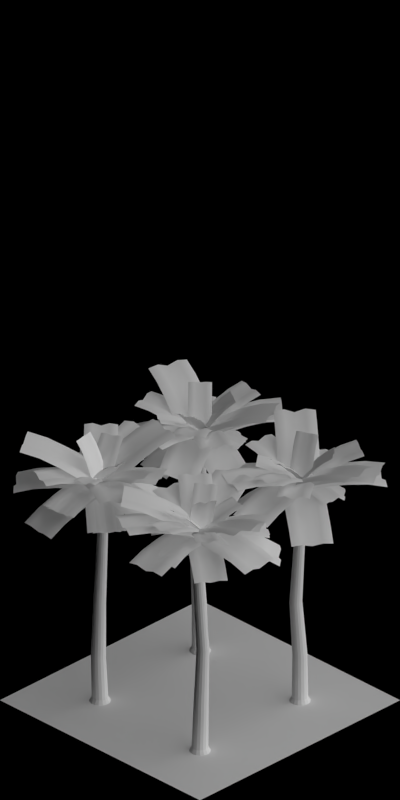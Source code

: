 # Source: fruit_plantation.blend  (saved by Blender 2.63.0; exported with 4.5.12 LTS)
import bpy
from mathutils import Matrix  # noqa: F401  (used for matrix-valued properties, if any)

bpy.ops.wm.read_factory_settings(use_empty=True)
scene = bpy.context.scene
scene.name = 'Scene'

# ---- collections
col_collection_1 = bpy.data.collections.new('Collection 1'); scene.collection.children.link(col_collection_1)

# ---- materials (node trees are filled in below, after node groups)
mat_grass_tropic = bpy.data.materials.new('Grass_Tropic')
mat_mud_normal = bpy.data.materials.new('Mud_Normal')
mat_wood_barkgray = bpy.data.materials.new('Wood_BarkGray')
mat_palmleaves_greendark = bpy.data.materials.new('PalmLeaves_GreenDark')
mat_tree_fruit = bpy.data.materials.new('Tree_Fruit')
mat_special_shadowonly = bpy.data.materials.new('Special_ShadowOnly')

# ---- material node trees

# ---- world
world_world = bpy.data.worlds.new('World'); scene.world = world_world
world_world.color = (0.0, 0.0, 0.0)
world_world.use_sun_shadow = False
world_world.sun_shadow_jitter_overblur = 0.0
world_world.cycles.sampling_method = 'MANUAL'
world_world.cycles.sample_map_resolution = 256
world_world.light_settings.ao_factor = 0.5

# ---- cameras
cam_camera = bpy.data.cameras.new('Camera')
cam_camera.type = 'ORTHO'
cam_camera.clip_start = 0.001
cam_camera.clip_end = 100.0
cam_camera.lens = 35.0
cam_camera.sensor_width = 32.0
cam_camera.sensor_height = 18.0
cam_camera.ortho_scale = 5.656
cam_camera.dof.focus_distance = 0.0
cam_camera.dof.aperture_fstop = 128.0

# ---- lights
light_lamp_004 = bpy.data.lights.new('Lamp.004', 'SUN')
light_lamp_004.transmission_factor = 0.0
light_lamp_004.cutoff_distance = 30.0
light_lamp_004.angle = 1.571
light_lamp_004.energy = 1.0
light_lamp_004.shadow_buffer_clip_start = 1.001
light_lamp_004.shadow_soft_size = 1.0
light_lamp_004.shadow_cascade_max_distance = 1000.0
light_lamp_004.cycles.use_multiple_importance_sampling = False
light_lamp_003 = bpy.data.lights.new('Lamp.003', 'SUN')
light_lamp_003.transmission_factor = 0.0
light_lamp_003.cutoff_distance = 30.0
light_lamp_003.use_shadow = False
light_lamp_003.angle = 1.571
light_lamp_003.energy = 1.0
light_lamp_003.shadow_buffer_clip_start = 1.001
light_lamp_003.shadow_soft_size = 1.0
light_lamp_003.shadow_cascade_max_distance = 1000.0
light_lamp_003.cycles.use_multiple_importance_sampling = False

# ---- meshes
me_plane_000 = bpy.data.meshes.new('Plane.000')
me_plane_000.from_pydata([(1.0, -1.0, 0.0), (-1.0, -1.0, 0.0), (1.0, 1.0, 0.0), (-1.0, 1.0, 0.0), (-0.2, -1.0, 0.0), (-0.2, 1.0, 0.0), (0.2, 1.0, 0.0), (0.2, -1.0, 0.0), (-1.0, 0.0, 0.0), (1.0, 0.0, 0.0), (-0.2, 0.0, 0.0), (0.2, 0.0, 0.0), (-1.0, -0.5, 0.0), (-0.1656, -0.5, 0.0), (0.2344, -0.5, 0.0), (1.0, -0.5, 0.0), (0.1794, 0.5, 0.0), (-0.2206, 0.5, 0.0), (-1.0, 0.5, 0.0), (1.0, 0.5, 0.0), (0.0, 1.0, 0.02), (0.0, -1.0, 0.02), (1.49e-08, 0.0, 0.02), (-0.02064, 0.5, 0.02), (0.0344, -0.5, 0.02), (-0.0656, -0.5, 0.015), (-0.1206, 0.5, 0.015), (-0.1, 0.0, 0.015), (-0.1, -1.0, 0.015), (-0.1, 1.0, 0.015), (0.1, 0.0, 0.015), (0.07936, 0.5, 0.015), (0.1344, -0.5, 0.015), (0.1, 1.0, 0.015), (0.1, -1.0, 0.015)], [], [(13, 12, 1, 4), (25, 13, 4, 28), (15, 14, 7, 0), (17, 18, 8, 10), (26, 17, 10, 27), (19, 16, 11, 9), (2, 6, 16, 19), (29, 5, 17, 26), (5, 3, 18, 17), (10, 8, 12, 13), (27, 10, 13, 25), (9, 11, 14, 15), (32, 24, 21, 34), (31, 23, 22, 30), (33, 20, 23, 31), (30, 22, 24, 32), (20, 29, 26, 23), (23, 26, 27, 22), (24, 25, 28, 21), (22, 27, 25, 24), (14, 32, 34, 7), (16, 31, 30, 11), (6, 33, 31, 16), (11, 30, 32, 14)])
me_plane_000.polygons.foreach_set('use_smooth', [0, 1, 0, 0, 1, 0, 0, 1, 0, 0, 1, 0, 1, 1, 1, 1, 1, 1, 1, 1, 1, 1, 1, 1])
me_plane_000.polygons.foreach_set('material_index', [0, 1, 0, 0, 1, 0, 0, 1, 0, 0, 1, 0, 1, 1, 1, 1, 1, 1, 1, 1, 1, 1, 1, 1])
me_plane_000.materials.append(mat_grass_tropic)
me_plane_000.materials.append(mat_mud_normal)
me_plane_000.use_remesh_preserve_volume = False
me_plane_000.use_remesh_preserve_attributes = False
me_plane_000.use_mirror_vertex_groups = False
me_plane_000.update()
me_cylinder = bpy.data.meshes.new('Cylinder')
me_cylinder.from_pydata([(0.0, 0.077, 0.0), (0.0, 0.03, 1.8), (0.02947, 0.07114, 0.0), (0.01148, 0.02772, 1.8), (0.05445, 0.05445, 0.0), (0.02121, 0.02121, 1.8), (0.07114, 0.02947, 0.0), (0.02772, 0.01148, 1.8), (0.077, -3.366e-09, 0.0), (0.03, -1.311e-09, 1.8), (0.07114, -0.02947, 0.0), (0.02772, -0.01148, 1.8), (0.05445, -0.05445, 0.0), (0.02121, -0.02121, 1.8), (0.02947, -0.07114, 0.0), (0.01148, -0.02772, 1.8), (1.163e-08, -0.077, 0.0), (4.53e-09, -0.03, 1.8), (-0.02947, -0.07114, 0.0), (-0.01148, -0.02772, 1.8), (-0.05445, -0.05445, 0.0), (-0.02121, -0.02121, 1.8), (-0.07114, -0.02947, 0.0), (-0.02772, -0.01148, 1.8), (-0.077, 9.182e-10, 0.0), (-0.03, 3.577e-10, 1.8), (-0.07114, 0.02947, 0.0), (-0.02772, 0.01148, 1.8), (-0.05445, 0.05445, 0.0), (-0.02121, 0.02121, 1.8), (-0.02947, 0.07114, 0.0), (-0.01148, 0.02772, 1.8), (-0.03, 0.0465, 0.81), (-0.01221, 0.04296, 0.81), (0.00288, 0.03288, 0.81), (0.01296, 0.01779, 0.81), (0.0165, -2.033e-09, 0.81), (0.01296, -0.01779, 0.81), (0.00288, -0.03288, 0.81), (-0.01221, -0.04296, 0.81), (-0.03, -0.0465, 0.81), (-0.04779, -0.04296, 0.81), (-0.06288, -0.03288, 0.81), (-0.07296, -0.01779, 0.81), (-0.0765, 5.545e-10, 0.81), (-0.07296, 0.01779, 0.81), (-0.06288, 0.03288, 0.81), (-0.04779, 0.04296, 0.81), (-0.04881, 0.03212, 0.3579), (-0.03706, 0.0497, 0.3579), (-0.01947, 0.06145, 0.3579), (0.001269, 0.06558, 0.3579), (-0.03618, -0.03512, 1.422), (-0.02789, -0.04753, 1.422), (-0.01548, -0.05582, 1.422), (-0.000844, -0.05873, 1.422), (-0.01947, -0.0387, 0.3579), (-0.03706, -0.02695, 0.3579), (-0.04881, -0.009364, 0.3579), (-0.05293, 0.01138, 0.3579), (0.01379, -0.05582, 1.422), (0.0262, -0.04753, 1.422), (0.03449, -0.03512, 1.422), (0.03741, -0.02048, 1.422), (-0.01548, 0.01486, 1.422), (-0.02789, 0.006567, 1.422), (-0.03618, -0.005842, 1.422), (-0.03909, -0.02048, 1.422), (0.0596, -2.685e-09, 0.03149), (0.05507, 0.02276, 0.03149), (0.04218, 0.04206, 0.03149), (0.02288, 0.05496, 0.03149), (0.05134, -0.009364, 0.3579), (0.0396, -0.02695, 0.3579), (0.02201, -0.0387, 0.3579), (0.001269, -0.04282, 0.3579), (0.03449, -0.005842, 1.422), (0.0262, 0.006567, 1.422), (0.01379, 0.01486, 1.422), (-0.000844, 0.01777, 1.422), (0.02201, 0.06145, 0.3579), (0.0396, 0.0497, 0.3579), (0.05134, 0.03212, 0.3579), (0.05547, 0.01138, 0.3579), (0.0001126, -0.05949, 0.03149), (0.02288, -0.05496, 0.03149), (0.04218, -0.04206, 0.03149), (0.05507, -0.02276, 0.03149), (-0.02265, -0.05496, 0.03149), (-0.04195, -0.04206, 0.03149), (-0.05484, -0.02276, 0.03149), (-0.05937, 6.25e-10, 0.03149), (0.0001126, 0.05949, 0.03149), (-0.02265, 0.05496, 0.03149), (-0.04195, 0.04206, 0.03149), (-0.05484, 0.02276, 0.03149)], [], [(79, 1, 3, 78), (78, 3, 5, 77), (77, 5, 7, 76), (76, 7, 9, 63), (63, 9, 11, 62), (62, 11, 13, 61), (61, 13, 15, 60), (60, 15, 17, 55), (55, 17, 19, 54), (54, 19, 21, 53), (53, 21, 23, 52), (52, 23, 25, 67), (67, 25, 27, 66), (66, 27, 29, 65), (3, 1, 31, 29, 27, 25, 23, 21, 19, 17, 15, 13, 11, 9, 7, 5), (64, 31, 1, 79), (65, 29, 31, 64), (0, 2, 4, 6, 8, 10, 12, 14, 16, 18, 20, 22, 24, 26, 28, 30), (51, 32, 33, 80), (80, 33, 34, 81), (81, 34, 35, 82), (82, 35, 36, 83), (83, 36, 37, 72), (72, 37, 38, 73), (73, 38, 39, 74), (74, 39, 40, 75), (75, 40, 41, 56), (56, 41, 42, 57), (57, 42, 43, 58), (58, 43, 44, 59), (59, 44, 45, 48), (48, 45, 46, 49), (50, 47, 32, 51), (49, 46, 47, 50), (43, 52, 67, 44), (69, 82, 83, 68), (36, 63, 62, 37), (34, 77, 76, 35), (71, 80, 81, 70), (38, 61, 60, 39), (88, 56, 57, 89), (93, 50, 51, 92), (45, 66, 65, 46), (33, 78, 77, 34), (90, 58, 59, 91), (46, 65, 64, 47), (40, 55, 54, 41), (18, 88, 89, 20), (42, 53, 52, 43), (35, 76, 63, 36), (68, 83, 72, 87), (37, 62, 61, 38), (94, 49, 50, 93), (8, 68, 87, 10), (44, 67, 66, 45), (32, 79, 78, 33), (47, 64, 79, 32), (39, 60, 55, 40), (41, 54, 53, 42), (6, 69, 68, 8), (26, 95, 94, 28), (95, 48, 49, 94), (91, 59, 48, 95), (92, 51, 80, 71), (85, 74, 75, 84), (20, 89, 90, 22), (87, 72, 73, 86), (70, 81, 82, 69), (84, 75, 56, 88), (10, 87, 86, 12), (86, 73, 74, 85), (89, 57, 58, 90), (4, 70, 69, 6), (0, 92, 71, 2), (22, 90, 91, 24), (16, 84, 88, 18), (12, 86, 85, 14), (2, 71, 70, 4), (24, 91, 95, 26), (28, 94, 93, 30), (30, 93, 92, 0), (14, 85, 84, 16)])
me_cylinder.materials.append(mat_wood_barkgray)
me_cylinder.use_remesh_preserve_volume = False
me_cylinder.use_remesh_preserve_attributes = False
me_cylinder.use_mirror_vertex_groups = False
me_cylinder.update()
me_cube = bpy.data.meshes.new('Cube')
me_cube.from_pydata([(-0.1307, 1.494, 18.0), (5.846, 2.017, 17.4), (6.108, -0.9714, 17.4), (0.1307, -1.494, 18.0), (5.926, 0.5185, 17.26), (4.815e-08, -5.343e-07, 17.85), (5.963, 1.275, 17.54), (-0.06537, 0.7471, 18.15), (6.094, -0.2197, 17.54), (0.06537, -0.7471, 18.15), (2.858, 1.756, 18.0), (3.119, -1.233, 18.0), (2.989, 0.2615, 17.85), (2.923, 1.009, 18.15), (3.054, -0.4857, 18.15), (4.662, -0.345, 17.95), (4.531, 1.149, 17.95), (4.545, 0.3976, 17.66), (4.701, -1.094, 17.81), (4.44, 1.894, 17.81), (1.555, -1.37, 18.05), (1.418, 0.124, 17.9), (1.365, 0.8723, 18.2), (1.496, -0.622, 18.2), (1.293, 1.619, 18.05), (0.3106, -1.159, 18.0), (-4.048, -2.327, 16.29), (-4.669, -0.008737, 16.29), (-0.3106, 1.159, 18.0), (-4.292, -1.15, 16.2), (0.03, 0.008039, 17.88), (-4.27, -1.765, 16.39), (0.1253, -0.5876, 18.12), (-4.58, -0.6061, 16.39), (-0.1853, 0.5715, 18.12), (-1.929, -1.759, 17.38), (-2.55, 0.5591, 17.38), (-2.209, -0.592, 17.26), (-2.114, -1.188, 17.49), (-2.425, -0.02848, 17.49), (-3.589, -0.3406, 17.01), (-3.279, -1.5, 17.01), (-3.338, -0.8943, 16.79), (-3.696, 0.2519, 16.9), (-3.075, -2.066, 16.9), (-1.388, 0.8704, 17.74), (-1.043, -0.2794, 17.63), (-0.9572, -0.8776, 17.86), (-1.268, 0.2815, 17.86), (-0.767, -1.448, 17.74), (-0.6, -1.039, 18.0), (-4.757, 1.361, 17.52), (-3.557, 3.439, 17.52), (0.6, 1.039, 18.0), (-4.121, 2.379, 17.41), (2.136e-07, 3.722e-07, 17.88), (-4.492, 1.901, 17.63), (-0.3, -0.5196, 18.12), (-3.892, 2.94, 17.63), (0.3, 0.5196, 18.12), (-2.678, 0.1608, 18.0), (-1.478, 2.239, 18.0), (-2.078, 1.2, 17.88), (-2.378, 0.6804, 18.12), (-1.778, 1.72, 18.12), (-2.897, 2.365, 17.96), (-3.497, 1.326, 17.96), (-3.161, 1.825, 17.73), (-2.579, 2.874, 17.84), (-3.779, 0.796, 17.84), (-0.3904, 1.611, 18.04), (-0.9858, 0.5692, 17.92), (-1.295, 0.05482, 18.16), (-0.695, 1.094, 18.16), (-1.59, -0.4674, 18.04), (-0.7275, 0.42, 18.0), (0.004998, 1.689, 21.04), (1.46, 0.8487, 21.04), (0.7275, -0.42, 18.0), (0.7646, 1.324, 20.99), (0.03947, 0.06836, 17.97), (0.3366, 1.423, 21.1), (-0.4032, 0.1416, 18.03), (1.064, 1.003, 21.1), (0.3243, -0.2784, 18.03), (-0.4402, 0.9176, 19.58), (1.015, 0.07761, 19.58), (0.3268, 0.566, 19.55), (-0.1159, 0.6393, 19.61), (0.6116, 0.2193, 19.61), (0.8184, 0.5775, 20.42), (0.09095, 0.9975, 20.42), (0.5263, 0.9116, 20.34), (1.218, 0.4296, 20.38), (-0.237, 1.27, 20.38), (0.8505, -0.207, 18.76), (0.1618, 0.2802, 18.73), (-0.2795, 0.3558, 18.79), (0.4479, -0.06418, 18.79), (-0.6045, 0.633, 18.76), (0.2174, 0.8114, 18.0), (2.552, 0.1858, 20.36), (2.117, -1.437, 20.36), (-0.2174, -0.8114, 18.0), (2.375, -0.6365, 20.29), (0.06216, -0.01665, 17.95), (2.403, -0.209, 20.43), (0.04655, 0.4223, 18.05), (2.186, -1.02, 20.43), (-0.1709, -0.389, 18.05), (1.26, 0.5319, 19.29), (0.8257, -1.091, 19.29), (1.105, -0.2961, 19.23), (1.09, 0.1428, 19.34), (0.8722, -0.6685, 19.34), (1.516, -0.8409, 19.96), (1.733, -0.02957, 19.96), (1.727, -0.4628, 19.83), (1.458, -1.26, 19.9), (1.893, 0.3624, 19.9), (0.2577, -0.9387, 18.63), (0.5349, -0.1433, 18.58), (0.524, 0.2944, 18.69), (0.3066, -0.517, 18.69), (0.6925, 0.6841, 18.63), (0.4818, -0.6881, 18.0), (-1.498, -2.075, 20.36), (-2.462, -0.6983, 20.36), (-0.4818, 0.6881, 18.0), (-2.014, -1.411, 20.29), (-0.05271, -0.03691, 17.95), (-1.705, -1.706, 20.43), (0.2936, -0.3071, 18.05), (-2.187, -1.018, 20.43), (-0.1882, 0.381, 18.05), (-0.4028, -1.307, 19.29), (-1.366, 0.06869, 19.29), (-0.9373, -0.6563, 19.23), (-0.591, -0.9265, 19.34), (-1.073, -0.2384, 19.34), (-1.618, -0.6205, 19.96), (-1.137, -1.309, 19.96), (-1.465, -1.026, 19.83), (-1.903, -0.307, 19.9), (-0.9393, -1.683, 19.9), (-0.8847, 0.4059, 18.63), (-0.4537, -0.3177, 18.58), (-0.1113, -0.5907, 18.69), (-0.5931, 0.09742, 18.69), (0.07887, -0.9702, 18.63), (-0.8272, 0.1459, 18.0), (-0.2438, 3.455, 17.66), (1.411, 3.163, 17.66), (0.8272, -0.1459, 18.0), (0.5785, 3.281, 17.59), (2.96e-07, -5.139e-08, 17.92), (0.1748, 3.41, 17.74), (-0.4136, 0.07293, 18.08), (1.002, 3.264, 17.74), (0.4136, -0.07293, 18.08), (-0.5355, 1.8, 18.0), (1.119, 1.509, 18.0), (0.2917, 1.654, 17.92), (-0.1219, 1.727, 18.08), (0.7053, 1.582, 18.08), (0.8623, 2.472, 17.97), (0.03504, 2.617, 17.97), (0.4437, 2.516, 17.81), (1.273, 2.384, 17.89), (-0.3811, 2.676, 17.89), (0.9662, 0.6425, 18.03), (0.1384, 0.7847, 17.95), (-0.274, 0.8649, 18.11), (0.5533, 0.7191, 18.11), (-0.6882, 0.9342, 18.03), (0.1459, -0.8272, 18.0), (-3.077, -1.395, 18.83), (-3.368, 0.259, 18.83), (-0.1459, 0.8272, 18.0), (-3.223, -0.5682, 18.75), (-0.02829, -0.004989, 17.92), (-3.15, -0.9818, 18.92), (0.1012, -0.4086, 18.08), (-3.296, -0.1546, 18.92), (-0.04464, 0.4186, 18.08), (-1.409, -1.101, 18.57), (-1.701, 0.5531, 18.57), (-1.583, -0.2791, 18.5), (-1.453, -0.6828, 18.65), (-1.599, 0.1445, 18.65), (-2.473, -0.009602, 18.86), (-2.327, -0.8368, 18.86), (-2.428, -0.4282, 18.7), (-2.56, 0.4015, 18.78), (-2.268, -1.253, 18.78), (-0.8767, 0.6984, 18.3), (-0.7557, -0.1333, 18.22), (-0.6331, -0.5381, 18.38), (-0.7789, 0.2891, 18.38), (-0.585, -0.9561, 18.3), (-0.6881, -0.4818, 18.0), (-2.5, 2.106, 16.81), (-1.124, 3.069, 16.81), (0.6881, 0.4818, 18.0), (-1.784, 2.548, 16.74), (0.01247, -0.01781, 17.92), (-2.183, 2.386, 16.87), (-0.3565, -0.2231, 18.08), (-1.495, 2.868, 16.87), (0.3316, 0.2587, 18.08), (-1.619, 0.8475, 17.57), (-0.2427, 1.811, 17.57), (-0.9183, 1.311, 17.48), (-1.287, 1.106, 17.65), (-0.5992, 1.588, 17.65), (-1.083, 2.279, 17.3), (-1.771, 1.798, 17.3), (-1.387, 1.981, 17.15), (-0.7193, 2.492, 17.23), (-2.095, 1.528, 17.23), (0.2402, 1.121, 17.82), (-0.4334, 0.619, 17.74), (-0.8065, 0.4195, 17.9), (-0.1184, 0.9013, 17.9), (-1.136, 0.1579, 17.82), (0.7275, 0.42, 18.0), (2.266, -2.245, 19.39), (0.8115, -3.085, 19.39), (-0.7275, -0.42, 18.0), (1.546, -2.678, 19.31), (0.021, -0.03637, 17.93), (1.895, -2.443, 19.47), (0.3427, 0.2464, 18.07), (1.168, -2.863, 19.47), (-0.3847, -0.1736, 18.07), (1.455, -0.84, 18.84), (2.079e-06, -1.68, 18.84), (0.7485, -1.296, 18.77), (1.07, -1.014, 18.91), (0.3427, -1.434, 18.91), (0.7619, -2.16, 19.27), (1.489, -1.74, 19.27), (1.154, -1.999, 19.11), (0.4123, -2.394, 19.19), (1.867, -1.554, 19.19), (-0.3882, -1.008, 18.43), (0.3586, -0.6212, 18.35), (0.6836, -0.344, 18.5), (-0.04388, -0.764, 18.5), (1.067, -0.1676, 18.43), (-0.2174, -0.8114, 18.0), (-3.19, -0.01477, 19.39), (-2.756, 1.608, 19.39), (0.2174, 0.8114, 18.0), (-2.987, 0.8004, 19.31), (-0.04057, 0.01087, 17.93), (-3.068, 0.3871, 19.47), (-0.06813, -0.4166, 18.07), (-2.85, 1.199, 19.47), (0.1493, 0.3948, 18.07), (-1.623, -0.4348, 18.84), (-1.188, 1.188, 18.84), (-1.446, 0.3874, 18.77), (-1.473, -0.04, 18.91), (-1.256, 0.7714, 18.91), (-2.066, 0.9883, 19.27), (-2.283, 0.177, 19.27), (-2.229, 0.5973, 19.11), (-1.984, 1.401, 19.19), (-2.419, -0.2214, 19.19), (-0.438, 0.987, 18.43), (-0.6928, 0.1856, 18.35), (-0.7266, -0.2401, 18.5), (-0.5092, 0.5713, 18.5), (-0.8728, -0.6358, 18.43), (0.1459, 0.8272, 18.0), (3.256, 0.2788, 16.81), (2.965, -1.376, 16.81), (-0.1459, -0.8272, 18.0), (3.063, -0.5401, 16.74), (-0.02141, 0.003775, 17.92), (3.231, -0.1432, 16.87), (0.09434, 0.4098, 18.08), (3.085, -0.9705, 16.87), (-0.05152, -0.4174, 18.08), (1.744, 0.5455, 17.57), (1.452, -1.109, 17.57), (1.577, -0.278, 17.48), (1.692, 0.1281, 17.65), (1.547, -0.6992, 17.65), (2.378, -0.8458, 17.3), (2.524, -0.01852, 17.3), (2.382, -0.42, 17.15), (2.27, -1.253, 17.23), (2.562, 0.4012, 17.23), (0.6232, -0.9628, 17.82), (0.7442, -0.1312, 17.74), (0.8669, 0.2736, 17.9), (0.721, -0.5536, 17.9), (0.9149, 0.6916, 17.82), (-0.6881, 0.4818, 18.0), (1.189, 3.162, 18.83), (2.565, 2.199, 18.83), (0.6881, -0.4818, 18.0), (1.877, 2.68, 18.75), (0.01648, 0.02353, 17.92), (1.533, 2.921, 18.92), (-0.3605, 0.2174, 18.08), (2.221, 2.44, 18.92), (0.3276, -0.2644, 18.08), (0.2174, 1.775, 18.57), (1.594, 0.8114, 18.57), (0.922, 1.317, 18.5), (0.545, 1.511, 18.65), (1.233, 1.029, 18.65), (1.742, 1.756, 18.86), (1.054, 2.237, 18.86), (1.414, 2.02, 18.7), (2.094, 1.526, 18.78), (0.7181, 2.49, 18.78), (1.114, 0.1261, 18.3), (0.4401, 0.6286, 18.22), (0.06714, 0.8281, 18.38), (0.7552, 0.3463, 18.38), (-0.2624, 1.09, 18.3), (0.6881, 0.4818, 18.0), (2.615, -2.271, 17.66), (1.239, -3.234, 17.66), (-0.6881, -0.4818, 18.0), (1.911, -2.729, 17.59), (-2.456e-07, -1.729e-07, 17.92), (2.288, -2.535, 17.74), (0.344, 0.2409, 18.08), (1.6, -3.017, 17.74), (-0.344, -0.2409, 18.08), (1.652, -0.8944, 18.0), (0.2755, -1.858, 18.0), (0.9636, -1.376, 17.92), (1.308, -1.135, 18.08), (0.6196, -1.617, 18.08), (1.138, -2.357, 17.97), (1.826, -1.876, 17.97), (1.465, -2.093, 17.81), (0.7856, -2.586, 17.89), (2.162, -1.623, 17.89), (-0.2289, -1.138, 18.03), (0.4571, -0.6527, 17.95), (0.8053, -0.4179, 18.11), (0.1172, -0.8997, 18.11), (1.147, -0.174, 18.03), (-0.2084, 1.182, 18.0), (4.519, 2.015, 17.52), (4.935, -0.3483, 17.52), (0.2084, -1.182, 18.0), (4.687, 0.8264, 17.41), (7.562e-08, -4.224e-07, 17.88), (4.663, 1.432, 17.63), (-0.1042, 0.5909, 18.12), (4.872, 0.2498, 17.63), (0.1042, -0.5909, 18.12), (2.155, 1.599, 18.0), (2.572, -0.765, 18.0), (2.364, 0.4168, 17.88), (2.259, 1.008, 18.12), (2.468, -0.1741, 18.12), (3.739, 0.05005, 17.96), (3.531, 1.232, 17.96), (3.595, 0.6338, 17.73), (3.823, -0.5444, 17.84), (3.406, 1.819, 17.84), (1.335, -0.9832, 18.04), (1.121, 0.1977, 17.92), (1.027, 0.7904, 18.16), (1.236, -0.3914, 18.16), (0.9179, 1.38, 18.04), (-1.039, -0.6, 18.0), (-3.377, 3.448, 19.19), (-1.298, 4.648, 19.19), (1.039, 0.6, 18.0), (-2.337, 4.048, 19.07), (-0.02052, 0.03554, 17.89), (-2.857, 3.748, 19.31), (-0.4991, -0.3355, 18.11), (-1.818, 4.348, 19.31), (0.5401, 0.2645, 18.11), (-2.167, 1.353, 18.82), (-0.0884, 2.553, 18.82), (-1.148, 1.989, 18.71), (-1.627, 1.618, 18.93), (-0.5875, 2.218, 18.93), (-1.221, 3.315, 19.23), (-2.26, 2.715, 19.23), (-1.761, 3.051, 18.99), (-0.7119, 3.633, 19.11), (-2.79, 2.433, 19.11), (0.5091, 1.518, 18.43), (-0.5481, 0.9494, 18.32), (-1.032, 0.5869, 18.55), (0.007555, 1.187, 18.55), (-1.569, 0.3181, 18.43), (-0.983, 0.6883, 18.0), (1.605, 4.384, 16.29), (3.571, 3.008, 16.29), (0.983, -0.6883, 18.0), (2.549, 3.64, 16.2), (-0.01781, -0.02544, 17.88), (2.136, 4.097, 16.39), (-0.4737, 0.3696, 18.12), (3.119, 3.408, 16.39), (0.5093, -0.3187, 18.12), (0.3467, 2.587, 17.38), (2.313, 1.211, 17.38), (1.312, 1.874, 17.26), (0.856, 2.269, 17.49), (1.839, 1.58, 17.49), (2.531, 2.568, 17.01), (1.548, 3.256, 17.01), (1.982, 2.83, 16.79), (2.993, 2.183, 16.9), (1.028, 3.56, 16.9), (1.623, 0.2255, 17.74), (0.6192, 0.8843, 17.63), (0.1691, 1.288, 17.86), (1.152, 0.5993, 17.86), (-0.3431, 1.602, 17.74), (0.9193, -0.7713, 18.0), (-1.907, -4.14, 19.98), (-3.746, -2.597, 19.98), (-0.9193, 0.7713, 18.0), (-2.84, -3.384, 19.87), (-0.03857, -0.04596, 17.9), (-2.353, -3.738, 20.1), (0.4982, -0.3397, 18.1), (-3.273, -2.967, 20.1), (-0.4211, 0.4316, 18.1), (-0.4168, -2.364, 19.2), (-2.255, -0.8208, 19.2), (-1.375, -1.638, 19.1), (-0.8378, -1.932, 19.3), (-1.757, -1.161, 19.3), (-2.527, -2.078, 19.81), (-1.608, -2.849, 19.81), (-2.119, -2.526, 19.59), (-3.012, -1.723, 19.7), (-1.174, -3.266, 19.7), (-1.542, 0.02885, 18.61), (-0.6586, -0.7849, 18.5), (-0.1278, -1.086, 18.71), (-1.047, -0.3144, 18.71), (0.2962, -1.514, 18.61), (-0.1046, 1.195, 18.0), (4.276, 1.579, 19.98), (4.485, -0.8122, 19.98), (0.1046, -1.195, 18.0), (4.401, 0.385, 19.87), (0.05977, 0.005229, 17.9), (4.307, 0.9791, 20.1), (-0.1121, 0.5925, 18.1), (4.412, -0.2163, 20.1), (-0.007478, -0.6029, 18.1), (1.966, 1.377, 19.2), (2.175, -1.014, 19.2), (2.13, 0.1864, 19.1), (1.958, 0.7736, 19.3), (2.063, -0.4218, 19.3), (3.256, -0.3174, 19.81), (3.151, 0.878, 19.81), (3.284, 0.2873, 19.59), (3.349, -0.9116, 19.7), (3.139, 1.479, 19.7), (1.07, -1.111, 18.61), (1.021, 0.0893, 18.5), (0.8581, 0.6774, 18.71), (0.9627, -0.5181, 18.71), (0.861, 1.28, 18.61), (0.2084, -1.182, 18.0), (-4.235, -1.965, 16.29), (-4.652, 0.3982, 16.29), (-0.2084, 1.182, 18.0), (-4.376, -0.7716, 16.2), (0.03059, 0.005394, 17.88), (-4.407, -1.386, 16.39), (0.0736, -0.5963, 18.12), (-4.616, -0.2046, 16.39), (-0.1348, 0.5855, 18.12), (-2.075, -1.584, 17.38), (-2.491, 0.7792, 17.38), (-2.252, -0.3972, 17.26), (-2.209, -0.9988, 17.49), (-2.418, 0.1829, 17.49), (-3.605, -0.02646, 17.01), (-3.397, -1.208, 17.01), (-3.403, -0.6, 16.79), (-3.66, 0.5731, 16.9), (-3.244, -1.79, 16.9), (-1.307, 0.988, 17.74), (-1.063, -0.1875, 17.63), (-1.03, -0.7909, 17.86), (-1.238, 0.3909, 17.86), (-0.8903, -1.375, 17.74), (1.159, -0.3106, 18.0), (-0.05079, -4.826, 19.19), (-2.369, -4.205, 19.19), (-1.159, 0.3106, 18.0), (-1.21, -4.515, 19.07), (-0.01062, -0.03964, 17.89), (-0.6303, -4.671, 19.31), (0.5902, -0.1156, 18.11), (-1.789, -4.36, 19.31), (-0.5689, 0.1949, 18.11), (0.5754, -2.489, 18.82), (-1.743, -1.868, 18.82), (-0.5943, -2.218, 18.71), (0.006474, -2.294, 18.93), (-1.153, -1.983, 18.93), (-1.481, -3.208, 19.23), (-0.3216, -3.518, 19.23), (-0.9118, -3.403, 18.99), (-2.066, -3.072, 19.11), (0.2527, -3.694, 19.11), (-1.434, -0.7135, 18.43), (-0.2837, -1.059, 18.32), (0.3145, -1.145, 18.55), (-0.8446, -0.8339, 18.55), (0.8847, -1.335, 18.43), (-0.6883, -0.983, 18.0), (-4.62, 1.77, 17.52), (-3.244, 3.736, 17.52), (0.6883, 0.983, 18.0), (-3.898, 2.73, 17.41), (2.452e-07, 3.522e-07, 17.88), (-4.31, 2.285, 17.63), (-0.3441, -0.4915, 18.12), (-3.621, 3.268, 17.63), (0.3441, 0.4915, 18.12), (-2.654, 0.3936, 18.0), (-1.278, 2.36, 18.0), (-1.966, 1.377, 17.88), (-2.31, 0.8851, 18.12), (-1.622, 1.868, 18.12), (-2.679, 2.609, 17.96), (-3.368, 1.626, 17.96), (-2.99, 2.094, 17.73), (-2.318, 3.088, 17.84), (-3.695, 1.122, 17.84), (-0.2485, 1.639, 18.04), (-0.9325, 0.6529, 17.92), (-1.285, 0.1675, 18.16), (-0.597, 1.15, 18.16), (-1.625, -0.327, 18.04), (1.061, -1.061, 18.0), (-3.182, -5.303, 17.4), (-5.303, -3.182, 17.4), (-1.061, 1.061, 18.0), (-4.206, -4.206, 17.26), (-3.803e-07, 3.783e-07, 17.85), (-3.749, -4.809, 17.54), (0.5303, -0.5303, 18.15), (-4.809, -3.749, 17.54), (-0.5303, 0.5303, 18.15), (-1.061, -3.182, 18.0), (-3.182, -1.061, 18.0), (-2.121, -2.121, 17.85), (-1.591, -2.652, 18.15), (-2.652, -1.591, 18.15), (-3.793, -2.732, 17.95), (-2.732, -3.793, 17.95), (-3.226, -3.226, 17.66), (-4.305, -2.184, 17.81), (-2.184, -4.305, 17.81), (-2.071, 0.04984, 18.05), (-1.006, -1.006, 17.9), (-0.4851, -1.546, 18.2), (-1.546, -0.4851, 18.2), (0.04984, -2.071, 18.05), (0.6339, 1.359, 18.0), (5.93, -1.11, 19.49), (4.662, -3.829, 19.49), (-0.6339, -1.359, 18.0), (5.296, -2.47, 19.34), (0.0465, -0.02168, 17.86), (5.613, -1.79, 19.64), (0.2705, 0.7014, 18.14), (4.979, -3.149, 19.64), (-0.3635, -0.658, 18.14), (3.189, 0.1681, 19.03), (1.921, -2.551, 19.03), (2.601, -1.213, 18.89), (2.825, -0.49, 19.17), (2.191, -1.849, 19.17), (3.627, -2.519, 19.53), (4.261, -1.16, 19.53), (3.991, -1.861, 19.24), (3.334, -3.21, 19.39), (4.602, -0.4907, 19.39), (0.5671, -1.92, 18.54), (1.242, -0.5791, 18.4), (1.477, 0.1387, 18.68), (0.8432, -1.221, 18.68), (1.835, 0.7994, 18.54), (1.5, 1.185e-06, 18.0), (1.5, -5.64, 15.87), (-1.5, -5.64, 15.87), (-1.5, -1.185e-06, 18.0), (3.666e-06, -5.554, 15.74), (-5.581e-07, 0.03882, 17.86), (0.75, -5.726, 15.99), (0.75, -0.03882, 18.14), (-0.75, -5.726, 15.99), (-0.75, -0.03882, 18.14), (1.5, -2.898, 17.22), (-1.5, -2.898, 17.22), (1.609e-06, -2.859, 17.08), (0.75, -2.937, 17.37), (-0.75, -2.937, 17.37), (-0.75, -4.444, 16.76), (0.75, -4.444, 16.76), (2.727e-06, -4.319, 16.49), (-1.5, -4.381, 16.62), (1.5, -4.381, 16.62), (-1.5, -1.394, 17.68), (5.029e-07, -1.349, 17.54), (0.75, -1.44, 17.82), (-0.75, -1.44, 17.82), (1.5, -1.394, 17.68), (-1.494, 0.1307, 18.0), (-1.015, 5.606, 20.48), (1.973, 5.345, 20.48), (1.494, -0.1307, 18.0), (0.4813, 5.501, 20.33), (0.006537, 0.07471, 17.87), (-0.2704, 5.515, 20.63), (-0.7537, -0.009348, 18.13), (1.224, 5.384, 20.63), (0.7406, -0.1401, 18.13), (-1.268, 2.719, 19.5), (1.721, 2.457, 19.5), (0.233, 2.663, 19.37), (-0.5272, 2.579, 19.63), (0.967, 2.448, 19.63), (1.098, 3.939, 20.26), (-0.3968, 4.07, 20.26), (0.3592, 4.105, 19.99), (1.849, 3.924, 20.13), (-1.14, 4.186, 20.13), (1.6, 1.076, 18.76), (0.1116, 1.276, 18.63), (-0.6476, 1.203, 18.89), (0.8467, 1.073, 18.89), (-1.389, 1.338, 18.76), (1.149, 0.9642, 18.0), (4.682, -3.246, 20.48), (2.384, -5.174, 20.48), (-1.149, -0.9642, 18.0), (3.55, -4.23, 20.33), (0.04821, -0.05745, 17.87), (4.091, -3.708, 20.63), (0.5263, 0.5395, 18.13), (2.942, -4.672, 20.63), (-0.6227, -0.4246, 18.13), (2.819, -1.026, 19.5), (0.5209, -2.954, 19.5), (1.718, -2.048, 19.37), (2.196, -1.451, 19.63), (1.047, -2.415, 19.63), (2.009, -3.562, 20.26), (3.159, -2.597, 20.26), (2.649, -3.157, 19.99), (1.467, -4.082, 20.13), (3.766, -2.154, 20.13), (-0.3703, -1.892, 18.76), (0.8233, -0.9812, 18.63), (1.309, -0.393, 18.89), (0.1597, -1.357, 18.89), (1.928, 0.03607, 18.76), (-1.061, -1.061, 18.0), (-5.049, 2.928, 15.87), (-2.928, 5.049, 15.87), (1.061, 1.061, 18.0), (-3.927, 3.927, 15.74), (0.02745, -0.02745, 17.86), (-4.579, 3.519, 15.99), (-0.5578, -0.5029, 18.14), (-3.519, 4.579, 15.99), (0.5029, 0.5578, 18.14), (-3.11, 0.9884, 17.22), (-0.9884, 3.11, 17.22), (-2.022, 2.022, 17.08), (-2.607, 1.546, 17.37), (-1.546, 2.607, 17.37), (-2.612, 3.673, 16.76), (-3.673, 2.612, 16.76), (-3.054, 3.054, 16.49), (-2.038, 4.159, 16.62), (-4.159, 2.038, 16.62), (0.07461, 2.047, 17.68), (-0.9541, 0.9541, 17.54), (-1.548, 0.4876, 17.82), (-0.4876, 1.548, 17.82), (-2.047, -0.07461, 17.68), (0.513, -1.41, 18.0), (-4.978, -3.408, 19.49), (-6.004, -0.589, 19.49), (-0.513, 1.41, 18.0), (-5.491, -1.999, 19.34), (-0.04821, -0.01755, 17.86), (-5.234, -2.703, 19.64), (0.3047, -0.6872, 18.14), (-5.747, -1.294, 19.64), (-0.2083, 0.7223, 18.14), (-2.136, -2.374, 19.03), (-3.162, 0.4454, 19.03), (-2.697, -0.9817, 18.89), (-2.344, -1.651, 19.17), (-2.857, -0.2419, 19.17), (-4.346, -0.7838, 19.53), (-3.833, -2.193, 19.53), (-4.138, -1.506, 19.24), (-4.627, -0.08777, 19.39), (-3.601, -2.907, 19.39), (-1.758, 0.9563, 18.54), (-1.288, -0.4687, 18.4), (-0.9464, -1.143, 18.68), (-1.459, 0.2669, 18.68), (-0.7323, -1.863, 18.54), (-1.5, -3.465e-07, 18.0), (-1.5, 6.0, 17.4), (1.5, 6.0, 17.4), (1.5, 3.465e-07, 18.0), (-5.364e-07, 5.949, 17.26), (5.364e-07, 1.397e-09, 17.85), (-0.75, 6.051, 17.54), (-0.75, -5.588e-09, 18.15), (0.75, 6.051, 17.54), (0.75, 1.676e-07, 18.15), (-1.5, 3.0, 18.0), (1.5, 3.0, 18.0), (0.0, 3.0, 17.85), (-0.75, 3.0, 18.15), (0.75, 3.0, 18.15), (0.75, 4.614, 17.95), (-0.75, 4.614, 17.95), (-2.235e-07, 4.562, 17.66), (1.5, 4.588, 17.81), (-1.5, 4.588, 17.81), (1.5, 1.43, 18.05), (2.682e-07, 1.423, 17.9), (-0.75, 1.436, 18.2), (0.75, 1.436, 18.2), (-1.5, 1.43, 18.05)], [], [(16, 6, 1, 19), (15, 8, 4, 17), (17, 4, 6, 16), (18, 2, 8, 15), (22, 13, 10, 24), (23, 14, 12, 21), (21, 12, 13, 22), (20, 11, 14, 23), (11, 18, 15, 14), (14, 15, 17, 12), (12, 17, 16, 13), (13, 16, 19, 10), (7, 22, 24, 0), (5, 21, 22, 7), (3, 20, 23, 9), (9, 23, 21, 5), (41, 31, 26, 44), (40, 33, 29, 42), (42, 29, 31, 41), (43, 27, 33, 40), (47, 38, 35, 49), (48, 39, 37, 46), (46, 37, 38, 47), (45, 36, 39, 48), (36, 43, 40, 39), (39, 40, 42, 37), (37, 42, 41, 38), (38, 41, 44, 35), (32, 47, 49, 25), (30, 46, 47, 32), (28, 45, 48, 34), (34, 48, 46, 30), (66, 56, 51, 69), (65, 58, 54, 67), (67, 54, 56, 66), (68, 52, 58, 65), (72, 63, 60, 74), (73, 64, 62, 71), (71, 62, 63, 72), (70, 61, 64, 73), (61, 68, 65, 64), (64, 65, 67, 62), (62, 67, 66, 63), (63, 66, 69, 60), (57, 72, 74, 50), (55, 71, 72, 57), (53, 70, 73, 59), (59, 73, 71, 55), (91, 81, 76, 94), (90, 83, 79, 92), (92, 79, 81, 91), (93, 77, 83, 90), (97, 88, 85, 99), (98, 89, 87, 96), (96, 87, 88, 97), (95, 86, 89, 98), (86, 93, 90, 89), (89, 90, 92, 87), (87, 92, 91, 88), (88, 91, 94, 85), (82, 97, 99, 75), (80, 96, 97, 82), (78, 95, 98, 84), (84, 98, 96, 80), (116, 106, 101, 119), (115, 108, 104, 117), (117, 104, 106, 116), (118, 102, 108, 115), (122, 113, 110, 124), (123, 114, 112, 121), (121, 112, 113, 122), (120, 111, 114, 123), (111, 118, 115, 114), (114, 115, 117, 112), (112, 117, 116, 113), (113, 116, 119, 110), (107, 122, 124, 100), (105, 121, 122, 107), (103, 120, 123, 109), (109, 123, 121, 105), (141, 131, 126, 144), (140, 133, 129, 142), (142, 129, 131, 141), (143, 127, 133, 140), (147, 138, 135, 149), (148, 139, 137, 146), (146, 137, 138, 147), (145, 136, 139, 148), (136, 143, 140, 139), (139, 140, 142, 137), (137, 142, 141, 138), (138, 141, 144, 135), (132, 147, 149, 125), (130, 146, 147, 132), (128, 145, 148, 134), (134, 148, 146, 130), (166, 156, 151, 169), (165, 158, 154, 167), (167, 154, 156, 166), (168, 152, 158, 165), (172, 163, 160, 174), (173, 164, 162, 171), (171, 162, 163, 172), (170, 161, 164, 173), (161, 168, 165, 164), (164, 165, 167, 162), (162, 167, 166, 163), (163, 166, 169, 160), (157, 172, 174, 150), (155, 171, 172, 157), (153, 170, 173, 159), (159, 173, 171, 155), (191, 181, 176, 194), (190, 183, 179, 192), (192, 179, 181, 191), (193, 177, 183, 190), (197, 188, 185, 199), (198, 189, 187, 196), (196, 187, 188, 197), (195, 186, 189, 198), (186, 193, 190, 189), (189, 190, 192, 187), (187, 192, 191, 188), (188, 191, 194, 185), (182, 197, 199, 175), (180, 196, 197, 182), (178, 195, 198, 184), (184, 198, 196, 180), (216, 206, 201, 219), (215, 208, 204, 217), (217, 204, 206, 216), (218, 202, 208, 215), (222, 213, 210, 224), (223, 214, 212, 221), (221, 212, 213, 222), (220, 211, 214, 223), (211, 218, 215, 214), (214, 215, 217, 212), (212, 217, 216, 213), (213, 216, 219, 210), (207, 222, 224, 200), (205, 221, 222, 207), (203, 220, 223, 209), (209, 223, 221, 205), (241, 231, 226, 244), (240, 233, 229, 242), (242, 229, 231, 241), (243, 227, 233, 240), (247, 238, 235, 249), (248, 239, 237, 246), (246, 237, 238, 247), (245, 236, 239, 248), (236, 243, 240, 239), (239, 240, 242, 237), (237, 242, 241, 238), (238, 241, 244, 235), (232, 247, 249, 225), (230, 246, 247, 232), (228, 245, 248, 234), (234, 248, 246, 230), (266, 256, 251, 269), (265, 258, 254, 267), (267, 254, 256, 266), (268, 252, 258, 265), (272, 263, 260, 274), (273, 264, 262, 271), (271, 262, 263, 272), (270, 261, 264, 273), (261, 268, 265, 264), (264, 265, 267, 262), (262, 267, 266, 263), (263, 266, 269, 260), (257, 272, 274, 250), (255, 271, 272, 257), (253, 270, 273, 259), (259, 273, 271, 255), (291, 281, 276, 294), (290, 283, 279, 292), (292, 279, 281, 291), (293, 277, 283, 290), (297, 288, 285, 299), (298, 289, 287, 296), (296, 287, 288, 297), (295, 286, 289, 298), (286, 293, 290, 289), (289, 290, 292, 287), (287, 292, 291, 288), (288, 291, 294, 285), (282, 297, 299, 275), (280, 296, 297, 282), (278, 295, 298, 284), (284, 298, 296, 280), (316, 306, 301, 319), (315, 308, 304, 317), (317, 304, 306, 316), (318, 302, 308, 315), (322, 313, 310, 324), (323, 314, 312, 321), (321, 312, 313, 322), (320, 311, 314, 323), (311, 318, 315, 314), (314, 315, 317, 312), (312, 317, 316, 313), (313, 316, 319, 310), (307, 322, 324, 300), (305, 321, 322, 307), (303, 320, 323, 309), (309, 323, 321, 305), (341, 331, 326, 344), (340, 333, 329, 342), (342, 329, 331, 341), (343, 327, 333, 340), (347, 338, 335, 349), (348, 339, 337, 346), (346, 337, 338, 347), (345, 336, 339, 348), (336, 343, 340, 339), (339, 340, 342, 337), (337, 342, 341, 338), (338, 341, 344, 335), (332, 347, 349, 325), (330, 346, 347, 332), (328, 345, 348, 334), (334, 348, 346, 330), (366, 356, 351, 369), (365, 358, 354, 367), (367, 354, 356, 366), (368, 352, 358, 365), (372, 363, 360, 374), (373, 364, 362, 371), (371, 362, 363, 372), (370, 361, 364, 373), (361, 368, 365, 364), (364, 365, 367, 362), (362, 367, 366, 363), (363, 366, 369, 360), (357, 372, 374, 350), (355, 371, 372, 357), (353, 370, 373, 359), (359, 373, 371, 355), (391, 381, 376, 394), (390, 383, 379, 392), (392, 379, 381, 391), (393, 377, 383, 390), (397, 388, 385, 399), (398, 389, 387, 396), (396, 387, 388, 397), (395, 386, 389, 398), (386, 393, 390, 389), (389, 390, 392, 387), (387, 392, 391, 388), (388, 391, 394, 385), (382, 397, 399, 375), (380, 396, 397, 382), (378, 395, 398, 384), (384, 398, 396, 380), (416, 406, 401, 419), (415, 408, 404, 417), (417, 404, 406, 416), (418, 402, 408, 415), (422, 413, 410, 424), (423, 414, 412, 421), (421, 412, 413, 422), (420, 411, 414, 423), (411, 418, 415, 414), (414, 415, 417, 412), (412, 417, 416, 413), (413, 416, 419, 410), (407, 422, 424, 400), (405, 421, 422, 407), (403, 420, 423, 409), (409, 423, 421, 405), (441, 431, 426, 444), (440, 433, 429, 442), (442, 429, 431, 441), (443, 427, 433, 440), (447, 438, 435, 449), (448, 439, 437, 446), (446, 437, 438, 447), (445, 436, 439, 448), (436, 443, 440, 439), (439, 440, 442, 437), (437, 442, 441, 438), (438, 441, 444, 435), (432, 447, 449, 425), (430, 446, 447, 432), (428, 445, 448, 434), (434, 448, 446, 430), (466, 456, 451, 469), (465, 458, 454, 467), (467, 454, 456, 466), (468, 452, 458, 465), (472, 463, 460, 474), (473, 464, 462, 471), (471, 462, 463, 472), (470, 461, 464, 473), (461, 468, 465, 464), (464, 465, 467, 462), (462, 467, 466, 463), (463, 466, 469, 460), (457, 472, 474, 450), (455, 471, 472, 457), (453, 470, 473, 459), (459, 473, 471, 455), (491, 481, 476, 494), (490, 483, 479, 492), (492, 479, 481, 491), (493, 477, 483, 490), (497, 488, 485, 499), (498, 489, 487, 496), (496, 487, 488, 497), (495, 486, 489, 498), (486, 493, 490, 489), (489, 490, 492, 487), (487, 492, 491, 488), (488, 491, 494, 485), (482, 497, 499, 475), (480, 496, 497, 482), (478, 495, 498, 484), (484, 498, 496, 480), (516, 506, 501, 519), (515, 508, 504, 517), (517, 504, 506, 516), (518, 502, 508, 515), (522, 513, 510, 524), (523, 514, 512, 521), (521, 512, 513, 522), (520, 511, 514, 523), (511, 518, 515, 514), (514, 515, 517, 512), (512, 517, 516, 513), (513, 516, 519, 510), (507, 522, 524, 500), (505, 521, 522, 507), (503, 520, 523, 509), (509, 523, 521, 505), (541, 531, 526, 544), (540, 533, 529, 542), (542, 529, 531, 541), (543, 527, 533, 540), (547, 538, 535, 549), (548, 539, 537, 546), (546, 537, 538, 547), (545, 536, 539, 548), (536, 543, 540, 539), (539, 540, 542, 537), (537, 542, 541, 538), (538, 541, 544, 535), (532, 547, 549, 525), (530, 546, 547, 532), (528, 545, 548, 534), (534, 548, 546, 530), (566, 556, 551, 569), (565, 558, 554, 567), (567, 554, 556, 566), (568, 552, 558, 565), (572, 563, 560, 574), (573, 564, 562, 571), (571, 562, 563, 572), (570, 561, 564, 573), (561, 568, 565, 564), (564, 565, 567, 562), (562, 567, 566, 563), (563, 566, 569, 560), (557, 572, 574, 550), (555, 571, 572, 557), (553, 570, 573, 559), (559, 573, 571, 555), (591, 581, 576, 594), (590, 583, 579, 592), (592, 579, 581, 591), (593, 577, 583, 590), (597, 588, 585, 599), (598, 589, 587, 596), (596, 587, 588, 597), (595, 586, 589, 598), (586, 593, 590, 589), (589, 590, 592, 587), (587, 592, 591, 588), (588, 591, 594, 585), (582, 597, 599, 575), (580, 596, 597, 582), (578, 595, 598, 584), (584, 598, 596, 580), (616, 606, 601, 619), (615, 608, 604, 617), (617, 604, 606, 616), (618, 602, 608, 615), (622, 613, 610, 624), (623, 614, 612, 621), (621, 612, 613, 622), (620, 611, 614, 623), (611, 618, 615, 614), (614, 615, 617, 612), (612, 617, 616, 613), (613, 616, 619, 610), (607, 622, 624, 600), (605, 621, 622, 607), (603, 620, 623, 609), (609, 623, 621, 605), (641, 631, 626, 644), (640, 633, 629, 642), (642, 629, 631, 641), (643, 627, 633, 640), (647, 638, 635, 649), (648, 639, 637, 646), (646, 637, 638, 647), (645, 636, 639, 648), (636, 643, 640, 639), (639, 640, 642, 637), (637, 642, 641, 638), (638, 641, 644, 635), (632, 647, 649, 625), (630, 646, 647, 632), (628, 645, 648, 634), (634, 648, 646, 630), (666, 656, 651, 669), (665, 658, 654, 667), (667, 654, 656, 666), (668, 652, 658, 665), (672, 663, 660, 674), (673, 664, 662, 671), (671, 662, 663, 672), (670, 661, 664, 673), (661, 668, 665, 664), (664, 665, 667, 662), (662, 667, 666, 663), (663, 666, 669, 660), (657, 672, 674, 650), (655, 671, 672, 657), (653, 670, 673, 659), (659, 673, 671, 655), (691, 681, 676, 694), (690, 683, 679, 692), (692, 679, 681, 691), (693, 677, 683, 690), (697, 688, 685, 699), (698, 689, 687, 696), (696, 687, 688, 697), (695, 686, 689, 698), (686, 693, 690, 689), (689, 690, 692, 687), (687, 692, 691, 688), (688, 691, 694, 685), (682, 697, 699, 675), (680, 696, 697, 682), (678, 695, 698, 684), (684, 698, 696, 680), (716, 706, 701, 719), (715, 708, 704, 717), (717, 704, 706, 716), (718, 702, 708, 715), (722, 713, 710, 724), (723, 714, 712, 721), (721, 712, 713, 722), (720, 711, 714, 723), (711, 718, 715, 714), (714, 715, 717, 712), (712, 717, 716, 713), (713, 716, 719, 710), (707, 722, 724, 700), (705, 721, 722, 707), (703, 720, 723, 709), (709, 723, 721, 705), (741, 731, 726, 744), (740, 733, 729, 742), (742, 729, 731, 741), (743, 727, 733, 740), (747, 738, 735, 749), (748, 739, 737, 746), (746, 737, 738, 747), (745, 736, 739, 748), (736, 743, 740, 739), (739, 740, 742, 737), (737, 742, 741, 738), (738, 741, 744, 735), (732, 747, 749, 725), (730, 746, 747, 732), (728, 745, 748, 734), (734, 748, 746, 730)])
me_cube.polygons.foreach_set('use_smooth', [True] * 480)
_uv = me_cube.uv_layers.new(name='UVMap')
_uv.uv.foreach_set('vector', [0.25, 0.25, 1.657e-07, 0.25, 2.21e-07, 0.0, 0.25, 2.762e-07, 0.25, 0.75, 5.525e-08, 0.75, 1.105e-07, 0.5, 0.25, 0.5, 0.25, 0.5, 1.105e-07, 0.5, 1.657e-07, 0.25, 0.25, 0.25, 0.25, 1.0, 0.0, 1.0, 5.525e-08, 0.75, 0.25, 0.75, 0.75, 0.25, 0.5, 0.25, 0.5, 5.525e-07, 0.75, 8.287e-07, 0.75, 0.75, 0.5, 0.75, 0.5, 0.5, 0.75, 0.5, 0.75, 0.5, 0.5, 0.5, 0.5, 0.25, 0.75, 0.25, 0.75, 1.0, 0.5, 1.0, 0.5, 0.75, 0.75, 0.75, 0.5, 1.0, 0.25, 1.0, 0.25, 0.75, 0.5, 0.75, 0.5, 0.75, 0.25, 0.75, 0.25, 0.5, 0.5, 0.5, 0.5, 0.5, 0.25, 0.5, 0.25, 0.25, 0.5, 0.25, 0.5, 0.25, 0.25, 0.25, 0.25, 2.762e-07, 0.5, 5.525e-07, 1.0, 0.25, 0.75, 0.25, 0.75, 8.287e-07, 1.0, 1.105e-06, 1.0, 0.5, 0.75, 0.5, 0.75, 0.25, 1.0, 0.25, 1.0, 1.0, 0.75, 1.0, 0.75, 0.75, 1.0, 0.75, 1.0, 0.75, 0.75, 0.75, 0.75, 0.5, 1.0, 0.5, 0.25, 0.25, 1.657e-07, 0.25, 2.21e-07, 0.0, 0.25, 2.762e-07, 0.25, 0.75, 5.525e-08, 0.75, 1.105e-07, 0.5, 0.25, 0.5, 0.25, 0.5, 1.105e-07, 0.5, 1.657e-07, 0.25, 0.25, 0.25, 0.25, 1.0, 0.0, 1.0, 5.525e-08, 0.75, 0.25, 0.75, 0.75, 0.25, 0.5, 0.25, 0.5, 5.525e-07, 0.75, 8.287e-07, 0.75, 0.75, 0.5, 0.75, 0.5, 0.5, 0.75, 0.5, 0.75, 0.5, 0.5, 0.5, 0.5, 0.25, 0.75, 0.25, 0.75, 1.0, 0.5, 1.0, 0.5, 0.75, 0.75, 0.75, 0.5, 1.0, 0.25, 1.0, 0.25, 0.75, 0.5, 0.75, 0.5, 0.75, 0.25, 0.75, 0.25, 0.5, 0.5, 0.5, 0.5, 0.5, 0.25, 0.5, 0.25, 0.25, 0.5, 0.25, 0.5, 0.25, 0.25, 0.25, 0.25, 2.762e-07, 0.5, 5.525e-07, 1.0, 0.25, 0.75, 0.25, 0.75, 8.287e-07, 1.0, 1.105e-06, 1.0, 0.5, 0.75, 0.5, 0.75, 0.25, 1.0, 0.25, 1.0, 1.0, 0.75, 1.0, 0.75, 0.75, 1.0, 0.75, 1.0, 0.75, 0.75, 0.75, 0.75, 0.5, 1.0, 0.5, 0.25, 0.25, 1.657e-07, 0.25, 2.21e-07, 0.0, 0.25, 2.762e-07, 0.25, 0.75, 5.525e-08, 0.75, 1.105e-07, 0.5, 0.25, 0.5, 0.25, 0.5, 1.105e-07, 0.5, 1.657e-07, 0.25, 0.25, 0.25, 0.25, 1.0, 0.0, 1.0, 5.525e-08, 0.75, 0.25, 0.75, 0.75, 0.25, 0.5, 0.25, 0.5, 5.525e-07, 0.75, 8.287e-07, 0.75, 0.75, 0.5, 0.75, 0.5, 0.5, 0.75, 0.5, 0.75, 0.5, 0.5, 0.5, 0.5, 0.25, 0.75, 0.25, 0.75, 1.0, 0.5, 1.0, 0.5, 0.75, 0.75, 0.75, 0.5, 1.0, 0.25, 1.0, 0.25, 0.75, 0.5, 0.75, 0.5, 0.75, 0.25, 0.75, 0.25, 0.5, 0.5, 0.5, 0.5, 0.5, 0.25, 0.5, 0.25, 0.25, 0.5, 0.25, 0.5, 0.25, 0.25, 0.25, 0.25, 2.762e-07, 0.5, 5.525e-07, 1.0, 0.25, 0.75, 0.25, 0.75, 8.287e-07, 1.0, 1.105e-06, 1.0, 0.5, 0.75, 0.5, 0.75, 0.25, 1.0, 0.25, 1.0, 1.0, 0.75, 1.0, 0.75, 0.75, 1.0, 0.75, 1.0, 0.75, 0.75, 0.75, 0.75, 0.5, 1.0, 0.5, 0.25, 0.25, 1.657e-07, 0.25, 2.21e-07, 0.0, 0.25, 2.762e-07, 0.25, 0.75, 5.525e-08, 0.75, 1.105e-07, 0.5, 0.25, 0.5, 0.25, 0.5, 1.105e-07, 0.5, 1.657e-07, 0.25, 0.25, 0.25, 0.25, 1.0, 0.0, 1.0, 5.525e-08, 0.75, 0.25, 0.75, 0.75, 0.25, 0.5, 0.25, 0.5, 5.525e-07, 0.75, 8.287e-07, 0.75, 0.75, 0.5, 0.75, 0.5, 0.5, 0.75, 0.5, 0.75, 0.5, 0.5, 0.5, 0.5, 0.25, 0.75, 0.25, 0.75, 1.0, 0.5, 1.0, 0.5, 0.75, 0.75, 0.75, 0.5, 1.0, 0.25, 1.0, 0.25, 0.75, 0.5, 0.75, 0.5, 0.75, 0.25, 0.75, 0.25, 0.5, 0.5, 0.5, 0.5, 0.5, 0.25, 0.5, 0.25, 0.25, 0.5, 0.25, 0.5, 0.25, 0.25, 0.25, 0.25, 2.762e-07, 0.5, 5.525e-07, 1.0, 0.25, 0.75, 0.25, 0.75, 8.287e-07, 1.0, 1.105e-06, 1.0, 0.5, 0.75, 0.5, 0.75, 0.25, 1.0, 0.25, 1.0, 1.0, 0.75, 1.0, 0.75, 0.75, 1.0, 0.75, 1.0, 0.75, 0.75, 0.75, 0.75, 0.5, 1.0, 0.5, 0.25, 0.25, 1.657e-07, 0.25, 2.21e-07, 0.0, 0.25, 2.762e-07, 0.25, 0.75, 5.525e-08, 0.75, 1.105e-07, 0.5, 0.25, 0.5, 0.25, 0.5, 1.105e-07, 0.5, 1.657e-07, 0.25, 0.25, 0.25, 0.25, 1.0, 0.0, 1.0, 5.525e-08, 0.75, 0.25, 0.75, 0.75, 0.25, 0.5, 0.25, 0.5, 5.525e-07, 0.75, 8.287e-07, 0.75, 0.75, 0.5, 0.75, 0.5, 0.5, 0.75, 0.5, 0.75, 0.5, 0.5, 0.5, 0.5, 0.25, 0.75, 0.25, 0.75, 1.0, 0.5, 1.0, 0.5, 0.75, 0.75, 0.75, 0.5, 1.0, 0.25, 1.0, 0.25, 0.75, 0.5, 0.75, 0.5, 0.75, 0.25, 0.75, 0.25, 0.5, 0.5, 0.5, 0.5, 0.5, 0.25, 0.5, 0.25, 0.25, 0.5, 0.25, 0.5, 0.25, 0.25, 0.25, 0.25, 2.762e-07, 0.5, 5.525e-07, 1.0, 0.25, 0.75, 0.25, 0.75, 8.287e-07, 1.0, 1.105e-06, 1.0, 0.5, 0.75, 0.5, 0.75, 0.25, 1.0, 0.25, 1.0, 1.0, 0.75, 1.0, 0.75, 0.75, 1.0, 0.75, 1.0, 0.75, 0.75, 0.75, 0.75, 0.5, 1.0, 0.5, 0.25, 0.25, 1.657e-07, 0.25, 2.21e-07, 0.0, 0.25, 2.762e-07, 0.25, 0.75, 5.525e-08, 0.75, 1.105e-07, 0.5, 0.25, 0.5, 0.25, 0.5, 1.105e-07, 0.5, 1.657e-07, 0.25, 0.25, 0.25, 0.25, 1.0, 0.0, 1.0, 5.525e-08, 0.75, 0.25, 0.75, 0.75, 0.25, 0.5, 0.25, 0.5, 5.525e-07, 0.75, 8.287e-07, 0.75, 0.75, 0.5, 0.75, 0.5, 0.5, 0.75, 0.5, 0.75, 0.5, 0.5, 0.5, 0.5, 0.25, 0.75, 0.25, 0.75, 1.0, 0.5, 1.0, 0.5, 0.75, 0.75, 0.75, 0.5, 1.0, 0.25, 1.0, 0.25, 0.75, 0.5, 0.75, 0.5, 0.75, 0.25, 0.75, 0.25, 0.5, 0.5, 0.5, 0.5, 0.5, 0.25, 0.5, 0.25, 0.25, 0.5, 0.25, 0.5, 0.25, 0.25, 0.25, 0.25, 2.762e-07, 0.5, 5.525e-07, 1.0, 0.25, 0.75, 0.25, 0.75, 8.287e-07, 1.0, 1.105e-06, 1.0, 0.5, 0.75, 0.5, 0.75, 0.25, 1.0, 0.25, 1.0, 1.0, 0.75, 1.0, 0.75, 0.75, 1.0, 0.75, 1.0, 0.75, 0.75, 0.75, 0.75, 0.5, 1.0, 0.5, 0.25, 0.25, 1.657e-07, 0.25, 2.21e-07, 0.0, 0.25, 2.762e-07, 0.25, 0.75, 5.525e-08, 0.75, 1.105e-07, 0.5, 0.25, 0.5, 0.25, 0.5, 1.105e-07, 0.5, 1.657e-07, 0.25, 0.25, 0.25, 0.25, 1.0, 0.0, 1.0, 5.525e-08, 0.75, 0.25, 0.75, 0.75, 0.25, 0.5, 0.25, 0.5, 5.525e-07, 0.75, 8.287e-07, 0.75, 0.75, 0.5, 0.75, 0.5, 0.5, 0.75, 0.5, 0.75, 0.5, 0.5, 0.5, 0.5, 0.25, 0.75, 0.25, 0.75, 1.0, 0.5, 1.0, 0.5, 0.75, 0.75, 0.75, 0.5, 1.0, 0.25, 1.0, 0.25, 0.75, 0.5, 0.75, 0.5, 0.75, 0.25, 0.75, 0.25, 0.5, 0.5, 0.5, 0.5, 0.5, 0.25, 0.5, 0.25, 0.25, 0.5, 0.25, 0.5, 0.25, 0.25, 0.25, 0.25, 2.762e-07, 0.5, 5.525e-07, 1.0, 0.25, 0.75, 0.25, 0.75, 8.287e-07, 1.0, 1.105e-06, 1.0, 0.5, 0.75, 0.5, 0.75, 0.25, 1.0, 0.25, 1.0, 1.0, 0.75, 1.0, 0.75, 0.75, 1.0, 0.75, 1.0, 0.75, 0.75, 0.75, 0.75, 0.5, 1.0, 0.5, 0.25, 0.25, 1.657e-07, 0.25, 2.21e-07, 0.0, 0.25, 2.762e-07, 0.25, 0.75, 5.525e-08, 0.75, 1.105e-07, 0.5, 0.25, 0.5, 0.25, 0.5, 1.105e-07, 0.5, 1.657e-07, 0.25, 0.25, 0.25, 0.25, 1.0, 0.0, 1.0, 5.525e-08, 0.75, 0.25, 0.75, 0.75, 0.25, 0.5, 0.25, 0.5, 5.525e-07, 0.75, 8.287e-07, 0.75, 0.75, 0.5, 0.75, 0.5, 0.5, 0.75, 0.5, 0.75, 0.5, 0.5, 0.5, 0.5, 0.25, 0.75, 0.25, 0.75, 1.0, 0.5, 1.0, 0.5, 0.75, 0.75, 0.75, 0.5, 1.0, 0.25, 1.0, 0.25, 0.75, 0.5, 0.75, 0.5, 0.75, 0.25, 0.75, 0.25, 0.5, 0.5, 0.5, 0.5, 0.5, 0.25, 0.5, 0.25, 0.25, 0.5, 0.25, 0.5, 0.25, 0.25, 0.25, 0.25, 2.762e-07, 0.5, 5.525e-07, 1.0, 0.25, 0.75, 0.25, 0.75, 8.287e-07, 1.0, 1.105e-06, 1.0, 0.5, 0.75, 0.5, 0.75, 0.25, 1.0, 0.25, 1.0, 1.0, 0.75, 1.0, 0.75, 0.75, 1.0, 0.75, 1.0, 0.75, 0.75, 0.75, 0.75, 0.5, 1.0, 0.5, 0.25, 0.25, 1.657e-07, 0.25, 2.21e-07, 0.0, 0.25, 2.762e-07, 0.25, 0.75, 5.525e-08, 0.75, 1.105e-07, 0.5, 0.25, 0.5, 0.25, 0.5, 1.105e-07, 0.5, 1.657e-07, 0.25, 0.25, 0.25, 0.25, 1.0, 0.0, 1.0, 5.525e-08, 0.75, 0.25, 0.75, 0.75, 0.25, 0.5, 0.25, 0.5, 5.525e-07, 0.75, 8.287e-07, 0.75, 0.75, 0.5, 0.75, 0.5, 0.5, 0.75, 0.5, 0.75, 0.5, 0.5, 0.5, 0.5, 0.25, 0.75, 0.25, 0.75, 1.0, 0.5, 1.0, 0.5, 0.75, 0.75, 0.75, 0.5, 1.0, 0.25, 1.0, 0.25, 0.75, 0.5, 0.75, 0.5, 0.75, 0.25, 0.75, 0.25, 0.5, 0.5, 0.5, 0.5, 0.5, 0.25, 0.5, 0.25, 0.25, 0.5, 0.25, 0.5, 0.25, 0.25, 0.25, 0.25, 2.762e-07, 0.5, 5.525e-07, 1.0, 0.25, 0.75, 0.25, 0.75, 8.287e-07, 1.0, 1.105e-06, 1.0, 0.5, 0.75, 0.5, 0.75, 0.25, 1.0, 0.25, 1.0, 1.0, 0.75, 1.0, 0.75, 0.75, 1.0, 0.75, 1.0, 0.75, 0.75, 0.75, 0.75, 0.5, 1.0, 0.5, 0.25, 0.25, 1.657e-07, 0.25, 2.21e-07, 0.0, 0.25, 2.762e-07, 0.25, 0.75, 5.525e-08, 0.75, 1.105e-07, 0.5, 0.25, 0.5, 0.25, 0.5, 1.105e-07, 0.5, 1.657e-07, 0.25, 0.25, 0.25, 0.25, 1.0, 0.0, 1.0, 5.525e-08, 0.75, 0.25, 0.75, 0.75, 0.25, 0.5, 0.25, 0.5, 5.525e-07, 0.75, 8.287e-07, 0.75, 0.75, 0.5, 0.75, 0.5, 0.5, 0.75, 0.5, 0.75, 0.5, 0.5, 0.5, 0.5, 0.25, 0.75, 0.25, 0.75, 1.0, 0.5, 1.0, 0.5, 0.75, 0.75, 0.75, 0.5, 1.0, 0.25, 1.0, 0.25, 0.75, 0.5, 0.75, 0.5, 0.75, 0.25, 0.75, 0.25, 0.5, 0.5, 0.5, 0.5, 0.5, 0.25, 0.5, 0.25, 0.25, 0.5, 0.25, 0.5, 0.25, 0.25, 0.25, 0.25, 2.762e-07, 0.5, 5.525e-07, 1.0, 0.25, 0.75, 0.25, 0.75, 8.287e-07, 1.0, 1.105e-06, 1.0, 0.5, 0.75, 0.5, 0.75, 0.25, 1.0, 0.25, 1.0, 1.0, 0.75, 1.0, 0.75, 0.75, 1.0, 0.75, 1.0, 0.75, 0.75, 0.75, 0.75, 0.5, 1.0, 0.5, 0.25, 0.25, 1.657e-07, 0.25, 2.21e-07, 0.0, 0.25, 2.762e-07, 0.25, 0.75, 5.525e-08, 0.75, 1.105e-07, 0.5, 0.25, 0.5, 0.25, 0.5, 1.105e-07, 0.5, 1.657e-07, 0.25, 0.25, 0.25, 0.25, 1.0, 0.0, 1.0, 5.525e-08, 0.75, 0.25, 0.75, 0.75, 0.25, 0.5, 0.25, 0.5, 5.525e-07, 0.75, 8.287e-07, 0.75, 0.75, 0.5, 0.75, 0.5, 0.5, 0.75, 0.5, 0.75, 0.5, 0.5, 0.5, 0.5, 0.25, 0.75, 0.25, 0.75, 1.0, 0.5, 1.0, 0.5, 0.75, 0.75, 0.75, 0.5, 1.0, 0.25, 1.0, 0.25, 0.75, 0.5, 0.75, 0.5, 0.75, 0.25, 0.75, 0.25, 0.5, 0.5, 0.5, 0.5, 0.5, 0.25, 0.5, 0.25, 0.25, 0.5, 0.25, 0.5, 0.25, 0.25, 0.25, 0.25, 2.762e-07, 0.5, 5.525e-07, 1.0, 0.25, 0.75, 0.25, 0.75, 8.287e-07, 1.0, 1.105e-06, 1.0, 0.5, 0.75, 0.5, 0.75, 0.25, 1.0, 0.25, 1.0, 1.0, 0.75, 1.0, 0.75, 0.75, 1.0, 0.75, 1.0, 0.75, 0.75, 0.75, 0.75, 0.5, 1.0, 0.5, 0.25, 0.25, 1.657e-07, 0.25, 2.21e-07, 0.0, 0.25, 2.762e-07, 0.25, 0.75, 5.525e-08, 0.75, 1.105e-07, 0.5, 0.25, 0.5, 0.25, 0.5, 1.105e-07, 0.5, 1.657e-07, 0.25, 0.25, 0.25, 0.25, 1.0, 0.0, 1.0, 5.525e-08, 0.75, 0.25, 0.75, 0.75, 0.25, 0.5, 0.25, 0.5, 5.525e-07, 0.75, 8.287e-07, 0.75, 0.75, 0.5, 0.75, 0.5, 0.5, 0.75, 0.5, 0.75, 0.5, 0.5, 0.5, 0.5, 0.25, 0.75, 0.25, 0.75, 1.0, 0.5, 1.0, 0.5, 0.75, 0.75, 0.75, 0.5, 1.0, 0.25, 1.0, 0.25, 0.75, 0.5, 0.75, 0.5, 0.75, 0.25, 0.75, 0.25, 0.5, 0.5, 0.5, 0.5, 0.5, 0.25, 0.5, 0.25, 0.25, 0.5, 0.25, 0.5, 0.25, 0.25, 0.25, 0.25, 2.762e-07, 0.5, 5.525e-07, 1.0, 0.25, 0.75, 0.25, 0.75, 8.287e-07, 1.0, 1.105e-06, 1.0, 0.5, 0.75, 0.5, 0.75, 0.25, 1.0, 0.25, 1.0, 1.0, 0.75, 1.0, 0.75, 0.75, 1.0, 0.75, 1.0, 0.75, 0.75, 0.75, 0.75, 0.5, 1.0, 0.5, 0.25, 0.25, 1.657e-07, 0.25, 2.21e-07, 0.0, 0.25, 2.762e-07, 0.25, 0.75, 5.525e-08, 0.75, 1.105e-07, 0.5, 0.25, 0.5, 0.25, 0.5, 1.105e-07, 0.5, 1.657e-07, 0.25, 0.25, 0.25, 0.25, 1.0, 0.0, 1.0, 5.525e-08, 0.75, 0.25, 0.75, 0.75, 0.25, 0.5, 0.25, 0.5, 5.525e-07, 0.75, 8.287e-07, 0.75, 0.75, 0.5, 0.75, 0.5, 0.5, 0.75, 0.5, 0.75, 0.5, 0.5, 0.5, 0.5, 0.25, 0.75, 0.25, 0.75, 1.0, 0.5, 1.0, 0.5, 0.75, 0.75, 0.75, 0.5, 1.0, 0.25, 1.0, 0.25, 0.75, 0.5, 0.75, 0.5, 0.75, 0.25, 0.75, 0.25, 0.5, 0.5, 0.5, 0.5, 0.5, 0.25, 0.5, 0.25, 0.25, 0.5, 0.25, 0.5, 0.25, 0.25, 0.25, 0.25, 2.762e-07, 0.5, 5.525e-07, 1.0, 0.25, 0.75, 0.25, 0.75, 8.287e-07, 1.0, 1.105e-06, 1.0, 0.5, 0.75, 0.5, 0.75, 0.25, 1.0, 0.25, 1.0, 1.0, 0.75, 1.0, 0.75, 0.75, 1.0, 0.75, 1.0, 0.75, 0.75, 0.75, 0.75, 0.5, 1.0, 0.5, 0.25, 0.25, 1.657e-07, 0.25, 2.21e-07, 0.0, 0.25, 2.762e-07, 0.25, 0.75, 5.525e-08, 0.75, 1.105e-07, 0.5, 0.25, 0.5, 0.25, 0.5, 1.105e-07, 0.5, 1.657e-07, 0.25, 0.25, 0.25, 0.25, 1.0, 0.0, 1.0, 5.525e-08, 0.75, 0.25, 0.75, 0.75, 0.25, 0.5, 0.25, 0.5, 5.525e-07, 0.75, 8.287e-07, 0.75, 0.75, 0.5, 0.75, 0.5, 0.5, 0.75, 0.5, 0.75, 0.5, 0.5, 0.5, 0.5, 0.25, 0.75, 0.25, 0.75, 1.0, 0.5, 1.0, 0.5, 0.75, 0.75, 0.75, 0.5, 1.0, 0.25, 1.0, 0.25, 0.75, 0.5, 0.75, 0.5, 0.75, 0.25, 0.75, 0.25, 0.5, 0.5, 0.5, 0.5, 0.5, 0.25, 0.5, 0.25, 0.25, 0.5, 0.25, 0.5, 0.25, 0.25, 0.25, 0.25, 2.762e-07, 0.5, 5.525e-07, 1.0, 0.25, 0.75, 0.25, 0.75, 8.287e-07, 1.0, 1.105e-06, 1.0, 0.5, 0.75, 0.5, 0.75, 0.25, 1.0, 0.25, 1.0, 1.0, 0.75, 1.0, 0.75, 0.75, 1.0, 0.75, 1.0, 0.75, 0.75, 0.75, 0.75, 0.5, 1.0, 0.5, 0.25, 0.25, 1.657e-07, 0.25, 2.21e-07, 0.0, 0.25, 2.762e-07, 0.25, 0.75, 5.525e-08, 0.75, 1.105e-07, 0.5, 0.25, 0.5, 0.25, 0.5, 1.105e-07, 0.5, 1.657e-07, 0.25, 0.25, 0.25, 0.25, 1.0, 0.0, 1.0, 5.525e-08, 0.75, 0.25, 0.75, 0.75, 0.25, 0.5, 0.25, 0.5, 5.525e-07, 0.75, 8.287e-07, 0.75, 0.75, 0.5, 0.75, 0.5, 0.5, 0.75, 0.5, 0.75, 0.5, 0.5, 0.5, 0.5, 0.25, 0.75, 0.25, 0.75, 1.0, 0.5, 1.0, 0.5, 0.75, 0.75, 0.75, 0.5, 1.0, 0.25, 1.0, 0.25, 0.75, 0.5, 0.75, 0.5, 0.75, 0.25, 0.75, 0.25, 0.5, 0.5, 0.5, 0.5, 0.5, 0.25, 0.5, 0.25, 0.25, 0.5, 0.25, 0.5, 0.25, 0.25, 0.25, 0.25, 2.762e-07, 0.5, 5.525e-07, 1.0, 0.25, 0.75, 0.25, 0.75, 8.287e-07, 1.0, 1.105e-06, 1.0, 0.5, 0.75, 0.5, 0.75, 0.25, 1.0, 0.25, 1.0, 1.0, 0.75, 1.0, 0.75, 0.75, 1.0, 0.75, 1.0, 0.75, 0.75, 0.75, 0.75, 0.5, 1.0, 0.5, 0.25, 0.25, 1.657e-07, 0.25, 2.21e-07, 0.0, 0.25, 2.762e-07, 0.25, 0.75, 5.525e-08, 0.75, 1.105e-07, 0.5, 0.25, 0.5, 0.25, 0.5, 1.105e-07, 0.5, 1.657e-07, 0.25, 0.25, 0.25, 0.25, 1.0, 0.0, 1.0, 5.525e-08, 0.75, 0.25, 0.75, 0.75, 0.25, 0.5, 0.25, 0.5, 5.525e-07, 0.75, 8.287e-07, 0.75, 0.75, 0.5, 0.75, 0.5, 0.5, 0.75, 0.5, 0.75, 0.5, 0.5, 0.5, 0.5, 0.25, 0.75, 0.25, 0.75, 1.0, 0.5, 1.0, 0.5, 0.75, 0.75, 0.75, 0.5, 1.0, 0.25, 1.0, 0.25, 0.75, 0.5, 0.75, 0.5, 0.75, 0.25, 0.75, 0.25, 0.5, 0.5, 0.5, 0.5, 0.5, 0.25, 0.5, 0.25, 0.25, 0.5, 0.25, 0.5, 0.25, 0.25, 0.25, 0.25, 2.762e-07, 0.5, 5.525e-07, 1.0, 0.25, 0.75, 0.25, 0.75, 8.287e-07, 1.0, 1.105e-06, 1.0, 0.5, 0.75, 0.5, 0.75, 0.25, 1.0, 0.25, 1.0, 1.0, 0.75, 1.0, 0.75, 0.75, 1.0, 0.75, 1.0, 0.75, 0.75, 0.75, 0.75, 0.5, 1.0, 0.5, 0.25, 0.25, 1.657e-07, 0.25, 2.21e-07, 0.0, 0.25, 2.762e-07, 0.25, 0.75, 5.525e-08, 0.75, 1.105e-07, 0.5, 0.25, 0.5, 0.25, 0.5, 1.105e-07, 0.5, 1.657e-07, 0.25, 0.25, 0.25, 0.25, 1.0, 0.0, 1.0, 5.525e-08, 0.75, 0.25, 0.75, 0.75, 0.25, 0.5, 0.25, 0.5, 5.525e-07, 0.75, 8.287e-07, 0.75, 0.75, 0.5, 0.75, 0.5, 0.5, 0.75, 0.5, 0.75, 0.5, 0.5, 0.5, 0.5, 0.25, 0.75, 0.25, 0.75, 1.0, 0.5, 1.0, 0.5, 0.75, 0.75, 0.75, 0.5, 1.0, 0.25, 1.0, 0.25, 0.75, 0.5, 0.75, 0.5, 0.75, 0.25, 0.75, 0.25, 0.5, 0.5, 0.5, 0.5, 0.5, 0.25, 0.5, 0.25, 0.25, 0.5, 0.25, 0.5, 0.25, 0.25, 0.25, 0.25, 2.762e-07, 0.5, 5.525e-07, 1.0, 0.25, 0.75, 0.25, 0.75, 8.287e-07, 1.0, 1.105e-06, 1.0, 0.5, 0.75, 0.5, 0.75, 0.25, 1.0, 0.25, 1.0, 1.0, 0.75, 1.0, 0.75, 0.75, 1.0, 0.75, 1.0, 0.75, 0.75, 0.75, 0.75, 0.5, 1.0, 0.5, 0.25, 0.25, 1.657e-07, 0.25, 2.21e-07, 0.0, 0.25, 2.762e-07, 0.25, 0.75, 5.525e-08, 0.75, 1.105e-07, 0.5, 0.25, 0.5, 0.25, 0.5, 1.105e-07, 0.5, 1.657e-07, 0.25, 0.25, 0.25, 0.25, 1.0, 0.0, 1.0, 5.525e-08, 0.75, 0.25, 0.75, 0.75, 0.25, 0.5, 0.25, 0.5, 5.525e-07, 0.75, 8.287e-07, 0.75, 0.75, 0.5, 0.75, 0.5, 0.5, 0.75, 0.5, 0.75, 0.5, 0.5, 0.5, 0.5, 0.25, 0.75, 0.25, 0.75, 1.0, 0.5, 1.0, 0.5, 0.75, 0.75, 0.75, 0.5, 1.0, 0.25, 1.0, 0.25, 0.75, 0.5, 0.75, 0.5, 0.75, 0.25, 0.75, 0.25, 0.5, 0.5, 0.5, 0.5, 0.5, 0.25, 0.5, 0.25, 0.25, 0.5, 0.25, 0.5, 0.25, 0.25, 0.25, 0.25, 2.762e-07, 0.5, 5.525e-07, 1.0, 0.25, 0.75, 0.25, 0.75, 8.287e-07, 1.0, 1.105e-06, 1.0, 0.5, 0.75, 0.5, 0.75, 0.25, 1.0, 0.25, 1.0, 1.0, 0.75, 1.0, 0.75, 0.75, 1.0, 0.75, 1.0, 0.75, 0.75, 0.75, 0.75, 0.5, 1.0, 0.5, 0.25, 0.25, 1.657e-07, 0.25, 2.21e-07, 0.0, 0.25, 2.762e-07, 0.25, 0.75, 5.525e-08, 0.75, 1.105e-07, 0.5, 0.25, 0.5, 0.25, 0.5, 1.105e-07, 0.5, 1.657e-07, 0.25, 0.25, 0.25, 0.25, 1.0, 0.0, 1.0, 5.525e-08, 0.75, 0.25, 0.75, 0.75, 0.25, 0.5, 0.25, 0.5, 5.525e-07, 0.75, 8.287e-07, 0.75, 0.75, 0.5, 0.75, 0.5, 0.5, 0.75, 0.5, 0.75, 0.5, 0.5, 0.5, 0.5, 0.25, 0.75, 0.25, 0.75, 1.0, 0.5, 1.0, 0.5, 0.75, 0.75, 0.75, 0.5, 1.0, 0.25, 1.0, 0.25, 0.75, 0.5, 0.75, 0.5, 0.75, 0.25, 0.75, 0.25, 0.5, 0.5, 0.5, 0.5, 0.5, 0.25, 0.5, 0.25, 0.25, 0.5, 0.25, 0.5, 0.25, 0.25, 0.25, 0.25, 2.762e-07, 0.5, 5.525e-07, 1.0, 0.25, 0.75, 0.25, 0.75, 8.287e-07, 1.0, 1.105e-06, 1.0, 0.5, 0.75, 0.5, 0.75, 0.25, 1.0, 0.25, 1.0, 1.0, 0.75, 1.0, 0.75, 0.75, 1.0, 0.75, 1.0, 0.75, 0.75, 0.75, 0.75, 0.5, 1.0, 0.5, 0.25, 0.25, 1.657e-07, 0.25, 2.21e-07, 0.0, 0.25, 2.762e-07, 0.25, 0.75, 5.525e-08, 0.75, 1.105e-07, 0.5, 0.25, 0.5, 0.25, 0.5, 1.105e-07, 0.5, 1.657e-07, 0.25, 0.25, 0.25, 0.25, 1.0, 0.0, 1.0, 5.525e-08, 0.75, 0.25, 0.75, 0.75, 0.25, 0.5, 0.25, 0.5, 5.525e-07, 0.75, 8.287e-07, 0.75, 0.75, 0.5, 0.75, 0.5, 0.5, 0.75, 0.5, 0.75, 0.5, 0.5, 0.5, 0.5, 0.25, 0.75, 0.25, 0.75, 1.0, 0.5, 1.0, 0.5, 0.75, 0.75, 0.75, 0.5, 1.0, 0.25, 1.0, 0.25, 0.75, 0.5, 0.75, 0.5, 0.75, 0.25, 0.75, 0.25, 0.5, 0.5, 0.5, 0.5, 0.5, 0.25, 0.5, 0.25, 0.25, 0.5, 0.25, 0.5, 0.25, 0.25, 0.25, 0.25, 2.762e-07, 0.5, 5.525e-07, 1.0, 0.25, 0.75, 0.25, 0.75, 8.287e-07, 1.0, 1.105e-06, 1.0, 0.5, 0.75, 0.5, 0.75, 0.25, 1.0, 0.25, 1.0, 1.0, 0.75, 1.0, 0.75, 0.75, 1.0, 0.75, 1.0, 0.75, 0.75, 0.75, 0.75, 0.5, 1.0, 0.5, 0.25, 0.25, 1.657e-07, 0.25, 2.21e-07, 0.0, 0.25, 2.762e-07, 0.25, 0.75, 5.525e-08, 0.75, 1.105e-07, 0.5, 0.25, 0.5, 0.25, 0.5, 1.105e-07, 0.5, 1.657e-07, 0.25, 0.25, 0.25, 0.25, 1.0, 0.0, 1.0, 5.525e-08, 0.75, 0.25, 0.75, 0.75, 0.25, 0.5, 0.25, 0.5, 5.525e-07, 0.75, 8.287e-07, 0.75, 0.75, 0.5, 0.75, 0.5, 0.5, 0.75, 0.5, 0.75, 0.5, 0.5, 0.5, 0.5, 0.25, 0.75, 0.25, 0.75, 1.0, 0.5, 1.0, 0.5, 0.75, 0.75, 0.75, 0.5, 1.0, 0.25, 1.0, 0.25, 0.75, 0.5, 0.75, 0.5, 0.75, 0.25, 0.75, 0.25, 0.5, 0.5, 0.5, 0.5, 0.5, 0.25, 0.5, 0.25, 0.25, 0.5, 0.25, 0.5, 0.25, 0.25, 0.25, 0.25, 2.762e-07, 0.5, 5.525e-07, 1.0, 0.25, 0.75, 0.25, 0.75, 8.287e-07, 1.0, 1.105e-06, 1.0, 0.5, 0.75, 0.5, 0.75, 0.25, 1.0, 0.25, 1.0, 1.0, 0.75, 1.0, 0.75, 0.75, 1.0, 0.75, 1.0, 0.75, 0.75, 0.75, 0.75, 0.5, 1.0, 0.5, 0.25, 0.25, 1.657e-07, 0.25, 2.21e-07, 0.0, 0.25, 2.762e-07, 0.25, 0.75, 5.525e-08, 0.75, 1.105e-07, 0.5, 0.25, 0.5, 0.25, 0.5, 1.105e-07, 0.5, 1.657e-07, 0.25, 0.25, 0.25, 0.25, 1.0, 0.0, 1.0, 5.525e-08, 0.75, 0.25, 0.75, 0.75, 0.25, 0.5, 0.25, 0.5, 5.525e-07, 0.75, 8.287e-07, 0.75, 0.75, 0.5, 0.75, 0.5, 0.5, 0.75, 0.5, 0.75, 0.5, 0.5, 0.5, 0.5, 0.25, 0.75, 0.25, 0.75, 1.0, 0.5, 1.0, 0.5, 0.75, 0.75, 0.75, 0.5, 1.0, 0.25, 1.0, 0.25, 0.75, 0.5, 0.75, 0.5, 0.75, 0.25, 0.75, 0.25, 0.5, 0.5, 0.5, 0.5, 0.5, 0.25, 0.5, 0.25, 0.25, 0.5, 0.25, 0.5, 0.25, 0.25, 0.25, 0.25, 2.762e-07, 0.5, 5.525e-07, 1.0, 0.25, 0.75, 0.25, 0.75, 8.287e-07, 1.0, 1.105e-06, 1.0, 0.5, 0.75, 0.5, 0.75, 0.25, 1.0, 0.25, 1.0, 1.0, 0.75, 1.0, 0.75, 0.75, 1.0, 0.75, 1.0, 0.75, 0.75, 0.75, 0.75, 0.5, 1.0, 0.5, 0.25, 0.25, 1.657e-07, 0.25, 2.21e-07, 0.0, 0.25, 2.762e-07, 0.25, 0.75, 5.525e-08, 0.75, 1.105e-07, 0.5, 0.25, 0.5, 0.25, 0.5, 1.105e-07, 0.5, 1.657e-07, 0.25, 0.25, 0.25, 0.25, 1.0, 0.0, 1.0, 5.525e-08, 0.75, 0.25, 0.75, 0.75, 0.25, 0.5, 0.25, 0.5, 5.525e-07, 0.75, 8.287e-07, 0.75, 0.75, 0.5, 0.75, 0.5, 0.5, 0.75, 0.5, 0.75, 0.5, 0.5, 0.5, 0.5, 0.25, 0.75, 0.25, 0.75, 1.0, 0.5, 1.0, 0.5, 0.75, 0.75, 0.75, 0.5, 1.0, 0.25, 1.0, 0.25, 0.75, 0.5, 0.75, 0.5, 0.75, 0.25, 0.75, 0.25, 0.5, 0.5, 0.5, 0.5, 0.5, 0.25, 0.5, 0.25, 0.25, 0.5, 0.25, 0.5, 0.25, 0.25, 0.25, 0.25, 2.762e-07, 0.5, 5.525e-07, 1.0, 0.25, 0.75, 0.25, 0.75, 8.287e-07, 1.0, 1.105e-06, 1.0, 0.5, 0.75, 0.5, 0.75, 0.25, 1.0, 0.25, 1.0, 1.0, 0.75, 1.0, 0.75, 0.75, 1.0, 0.75, 1.0, 0.75, 0.75, 0.75, 0.75, 0.5, 1.0, 0.5, 0.25, 0.25, 1.657e-07, 0.25, 2.21e-07, 0.0, 0.25, 2.762e-07, 0.25, 0.75, 5.525e-08, 0.75, 1.105e-07, 0.5, 0.25, 0.5, 0.25, 0.5, 1.105e-07, 0.5, 1.657e-07, 0.25, 0.25, 0.25, 0.25, 1.0, 0.0, 1.0, 5.525e-08, 0.75, 0.25, 0.75, 0.75, 0.25, 0.5, 0.25, 0.5, 5.525e-07, 0.75, 8.287e-07, 0.75, 0.75, 0.5, 0.75, 0.5, 0.5, 0.75, 0.5, 0.75, 0.5, 0.5, 0.5, 0.5, 0.25, 0.75, 0.25, 0.75, 1.0, 0.5, 1.0, 0.5, 0.75, 0.75, 0.75, 0.5, 1.0, 0.25, 1.0, 0.25, 0.75, 0.5, 0.75, 0.5, 0.75, 0.25, 0.75, 0.25, 0.5, 0.5, 0.5, 0.5, 0.5, 0.25, 0.5, 0.25, 0.25, 0.5, 0.25, 0.5, 0.25, 0.25, 0.25, 0.25, 2.762e-07, 0.5, 5.525e-07, 1.0, 0.25, 0.75, 0.25, 0.75, 8.287e-07, 1.0, 1.105e-06, 1.0, 0.5, 0.75, 0.5, 0.75, 0.25, 1.0, 0.25, 1.0, 1.0, 0.75, 1.0, 0.75, 0.75, 1.0, 0.75, 1.0, 0.75, 0.75, 0.75, 0.75, 0.5, 1.0, 0.5, 0.25, 0.25, 1.657e-07, 0.25, 2.21e-07, 0.0, 0.25, 2.762e-07, 0.25, 0.75, 5.525e-08, 0.75, 1.105e-07, 0.5, 0.25, 0.5, 0.25, 0.5, 1.105e-07, 0.5, 1.657e-07, 0.25, 0.25, 0.25, 0.25, 1.0, 0.0, 1.0, 5.525e-08, 0.75, 0.25, 0.75, 0.75, 0.25, 0.5, 0.25, 0.5, 5.525e-07, 0.75, 8.287e-07, 0.75, 0.75, 0.5, 0.75, 0.5, 0.5, 0.75, 0.5, 0.75, 0.5, 0.5, 0.5, 0.5, 0.25, 0.75, 0.25, 0.75, 1.0, 0.5, 1.0, 0.5, 0.75, 0.75, 0.75, 0.5, 1.0, 0.25, 1.0, 0.25, 0.75, 0.5, 0.75, 0.5, 0.75, 0.25, 0.75, 0.25, 0.5, 0.5, 0.5, 0.5, 0.5, 0.25, 0.5, 0.25, 0.25, 0.5, 0.25, 0.5, 0.25, 0.25, 0.25, 0.25, 2.762e-07, 0.5, 5.525e-07, 1.0, 0.25, 0.75, 0.25, 0.75, 8.287e-07, 1.0, 1.105e-06, 1.0, 0.5, 0.75, 0.5, 0.75, 0.25, 1.0, 0.25, 1.0, 1.0, 0.75, 1.0, 0.75, 0.75, 1.0, 0.75, 1.0, 0.75, 0.75, 0.75, 0.75, 0.5, 1.0, 0.5, 0.25, 0.25, 1.657e-07, 0.25, 2.21e-07, 0.0, 0.25, 2.762e-07, 0.25, 0.75, 5.525e-08, 0.75, 1.105e-07, 0.5, 0.25, 0.5, 0.25, 0.5, 1.105e-07, 0.5, 1.657e-07, 0.25, 0.25, 0.25, 0.25, 1.0, 0.0, 1.0, 5.525e-08, 0.75, 0.25, 0.75, 0.75, 0.25, 0.5, 0.25, 0.5, 5.525e-07, 0.75, 8.287e-07, 0.75, 0.75, 0.5, 0.75, 0.5, 0.5, 0.75, 0.5, 0.75, 0.5, 0.5, 0.5, 0.5, 0.25, 0.75, 0.25, 0.75, 1.0, 0.5, 1.0, 0.5, 0.75, 0.75, 0.75, 0.5, 1.0, 0.25, 1.0, 0.25, 0.75, 0.5, 0.75, 0.5, 0.75, 0.25, 0.75, 0.25, 0.5, 0.5, 0.5, 0.5, 0.5, 0.25, 0.5, 0.25, 0.25, 0.5, 0.25, 0.5, 0.25, 0.25, 0.25, 0.25, 2.762e-07, 0.5, 5.525e-07, 1.0, 0.25, 0.75, 0.25, 0.75, 8.287e-07, 1.0, 1.105e-06, 1.0, 0.5, 0.75, 0.5, 0.75, 0.25, 1.0, 0.25, 1.0, 1.0, 0.75, 1.0, 0.75, 0.75, 1.0, 0.75, 1.0, 0.75, 0.75, 0.75, 0.75, 0.5, 1.0, 0.5, 0.25, 0.25, 1.657e-07, 0.25, 2.21e-07, 0.0, 0.25, 2.762e-07, 0.25, 0.75, 5.525e-08, 0.75, 1.105e-07, 0.5, 0.25, 0.5, 0.25, 0.5, 1.105e-07, 0.5, 1.657e-07, 0.25, 0.25, 0.25, 0.25, 1.0, 0.0, 1.0, 5.525e-08, 0.75, 0.25, 0.75, 0.75, 0.25, 0.5, 0.25, 0.5, 5.525e-07, 0.75, 8.287e-07, 0.75, 0.75, 0.5, 0.75, 0.5, 0.5, 0.75, 0.5, 0.75, 0.5, 0.5, 0.5, 0.5, 0.25, 0.75, 0.25, 0.75, 1.0, 0.5, 1.0, 0.5, 0.75, 0.75, 0.75, 0.5, 1.0, 0.25, 1.0, 0.25, 0.75, 0.5, 0.75, 0.5, 0.75, 0.25, 0.75, 0.25, 0.5, 0.5, 0.5, 0.5, 0.5, 0.25, 0.5, 0.25, 0.25, 0.5, 0.25, 0.5, 0.25, 0.25, 0.25, 0.25, 2.762e-07, 0.5, 5.525e-07, 1.0, 0.25, 0.75, 0.25, 0.75, 8.287e-07, 1.0, 1.105e-06, 1.0, 0.5, 0.75, 0.5, 0.75, 0.25, 1.0, 0.25, 1.0, 1.0, 0.75, 1.0, 0.75, 0.75, 1.0, 0.75, 1.0, 0.75, 0.75, 0.75, 0.75, 0.5, 1.0, 0.5, 0.25, 0.25, 1.657e-07, 0.25, 2.21e-07, 0.0, 0.25, 2.762e-07, 0.25, 0.75, 5.525e-08, 0.75, 1.105e-07, 0.5, 0.25, 0.5, 0.25, 0.5, 1.105e-07, 0.5, 1.657e-07, 0.25, 0.25, 0.25, 0.25, 1.0, 0.0, 1.0, 5.525e-08, 0.75, 0.25, 0.75, 0.75, 0.25, 0.5, 0.25, 0.5, 5.525e-07, 0.75, 8.287e-07, 0.75, 0.75, 0.5, 0.75, 0.5, 0.5, 0.75, 0.5, 0.75, 0.5, 0.5, 0.5, 0.5, 0.25, 0.75, 0.25, 0.75, 1.0, 0.5, 1.0, 0.5, 0.75, 0.75, 0.75, 0.5, 1.0, 0.25, 1.0, 0.25, 0.75, 0.5, 0.75, 0.5, 0.75, 0.25, 0.75, 0.25, 0.5, 0.5, 0.5, 0.5, 0.5, 0.25, 0.5, 0.25, 0.25, 0.5, 0.25, 0.5, 0.25, 0.25, 0.25, 0.25, 2.762e-07, 0.5, 5.525e-07, 1.0, 0.25, 0.75, 0.25, 0.75, 8.287e-07, 1.0, 1.105e-06, 1.0, 0.5, 0.75, 0.5, 0.75, 0.25, 1.0, 0.25, 1.0, 1.0, 0.75, 1.0, 0.75, 0.75, 1.0, 0.75, 1.0, 0.75, 0.75, 0.75, 0.75, 0.5, 1.0, 0.5, 0.25, 0.25, 1.657e-07, 0.25, 2.21e-07, 0.0, 0.25, 2.762e-07, 0.25, 0.75, 5.525e-08, 0.75, 1.105e-07, 0.5, 0.25, 0.5, 0.25, 0.5, 1.105e-07, 0.5, 1.657e-07, 0.25, 0.25, 0.25, 0.25, 1.0, 0.0, 1.0, 5.525e-08, 0.75, 0.25, 0.75, 0.75, 0.25, 0.5, 0.25, 0.5, 5.525e-07, 0.75, 8.287e-07, 0.75, 0.75, 0.5, 0.75, 0.5, 0.5, 0.75, 0.5, 0.75, 0.5, 0.5, 0.5, 0.5, 0.25, 0.75, 0.25, 0.75, 1.0, 0.5, 1.0, 0.5, 0.75, 0.75, 0.75, 0.5, 1.0, 0.25, 1.0, 0.25, 0.75, 0.5, 0.75, 0.5, 0.75, 0.25, 0.75, 0.25, 0.5, 0.5, 0.5, 0.5, 0.5, 0.25, 0.5, 0.25, 0.25, 0.5, 0.25, 0.5, 0.25, 0.25, 0.25, 0.25, 2.762e-07, 0.5, 5.525e-07, 1.0, 0.25, 0.75, 0.25, 0.75, 8.287e-07, 1.0, 1.105e-06, 1.0, 0.5, 0.75, 0.5, 0.75, 0.25, 1.0, 0.25, 1.0, 1.0, 0.75, 1.0, 0.75, 0.75, 1.0, 0.75, 1.0, 0.75, 0.75, 0.75, 0.75, 0.5, 1.0, 0.5, 0.25, 0.25, 1.657e-07, 0.25, 2.21e-07, 0.0, 0.25, 2.762e-07, 0.25, 0.75, 5.525e-08, 0.75, 1.105e-07, 0.5, 0.25, 0.5, 0.25, 0.5, 1.105e-07, 0.5, 1.657e-07, 0.25, 0.25, 0.25, 0.25, 1.0, 0.0, 1.0, 5.525e-08, 0.75, 0.25, 0.75, 0.75, 0.25, 0.5, 0.25, 0.5, 5.525e-07, 0.75, 8.287e-07, 0.75, 0.75, 0.5, 0.75, 0.5, 0.5, 0.75, 0.5, 0.75, 0.5, 0.5, 0.5, 0.5, 0.25, 0.75, 0.25, 0.75, 1.0, 0.5, 1.0, 0.5, 0.75, 0.75, 0.75, 0.5, 1.0, 0.25, 1.0, 0.25, 0.75, 0.5, 0.75, 0.5, 0.75, 0.25, 0.75, 0.25, 0.5, 0.5, 0.5, 0.5, 0.5, 0.25, 0.5, 0.25, 0.25, 0.5, 0.25, 0.5, 0.25, 0.25, 0.25, 0.25, 2.762e-07, 0.5, 5.525e-07, 1.0, 0.25, 0.75, 0.25, 0.75, 8.287e-07, 1.0, 1.105e-06, 1.0, 0.5, 0.75, 0.5, 0.75, 0.25, 1.0, 0.25, 1.0, 1.0, 0.75, 1.0, 0.75, 0.75, 1.0, 0.75, 1.0, 0.75, 0.75, 0.75, 0.75, 0.5, 1.0, 0.5])
me_cube.materials.append(mat_palmleaves_greendark)
me_cube.use_remesh_preserve_volume = False
me_cube.use_remesh_preserve_attributes = False
me_cube.use_mirror_vertex_groups = False
me_cube.update()
me_icosphere = bpy.data.meshes.new('Icosphere')
me_icosphere.from_pydata([(-0.06649, -0.01205, 1.643), (-0.01584, -0.04885, 1.682), (-0.08584, -0.07159, 1.682), (-0.1291, -0.01205, 1.682), (-0.08584, 0.0475, 1.682), (-0.01584, 0.02475, 1.682), (-0.04714, -0.07159, 1.744), (-0.1171, -0.04885, 1.744), (-0.1171, 0.02475, 1.744), (-0.04714, 0.0475, 1.744), (-0.003881, -0.01205, 1.744), (-0.06649, -0.01205, 1.783), (0.04061, -0.08568, 1.623), (0.09126, -0.1225, 1.662), (0.02126, -0.1452, 1.662), (-0.022, -0.08568, 1.662), (0.02126, -0.02613, 1.662), (0.09126, -0.04888, 1.662), (0.05995, -0.1452, 1.724), (-0.01005, -0.1225, 1.724), (-0.01005, -0.04888, 1.724), (0.05995, -0.02613, 1.724), (0.1032, -0.08568, 1.724), (0.04061, -0.08568, 1.763), (-0.007587, 0.09773, 1.683), (0.04306, 0.06093, 1.722), (-0.02693, 0.03818, 1.722), (-0.0702, 0.09773, 1.722), (-0.02693, 0.1573, 1.722), (0.04306, 0.1345, 1.722), (0.01176, 0.03818, 1.784), (-0.05824, 0.06093, 1.784), (-0.05824, 0.1345, 1.784), (0.01176, 0.1573, 1.784), (0.05502, 0.09773, 1.784), (-0.007587, 0.09773, 1.823), (0.08345, 0.02142, 1.612), (0.1341, -0.01538, 1.651), (0.0641, -0.03813, 1.651), (0.02084, 0.02142, 1.651), (0.0641, 0.08096, 1.651), (0.1341, 0.05822, 1.651), (0.1028, -0.03813, 1.713), (0.03279, -0.01538, 1.713), (0.03279, 0.05822, 1.713), (0.1028, 0.08096, 1.713), (0.1461, 0.02142, 1.713), (0.08345, 0.02142, 1.752)], [], [(0, 1, 2), (1, 0, 5), (0, 2, 3), (0, 3, 4), (0, 4, 5), (1, 5, 10), (2, 1, 6), (3, 2, 7), (4, 3, 8), (5, 4, 9), (1, 10, 6), (2, 6, 7), (3, 7, 8), (4, 8, 9), (5, 9, 10), (6, 10, 11), (7, 6, 11), (8, 7, 11), (9, 8, 11), (10, 9, 11), (12, 13, 14), (13, 12, 17), (12, 14, 15), (12, 15, 16), (12, 16, 17), (13, 17, 22), (14, 13, 18), (15, 14, 19), (16, 15, 20), (17, 16, 21), (13, 22, 18), (14, 18, 19), (15, 19, 20), (16, 20, 21), (17, 21, 22), (18, 22, 23), (19, 18, 23), (20, 19, 23), (21, 20, 23), (22, 21, 23), (24, 25, 26), (25, 24, 29), (24, 26, 27), (24, 27, 28), (24, 28, 29), (25, 29, 34), (26, 25, 30), (27, 26, 31), (28, 27, 32), (29, 28, 33), (25, 34, 30), (26, 30, 31), (27, 31, 32), (28, 32, 33), (29, 33, 34), (30, 34, 35), (31, 30, 35), (32, 31, 35), (33, 32, 35), (34, 33, 35), (36, 37, 38), (37, 36, 41), (36, 38, 39), (36, 39, 40), (36, 40, 41), (37, 41, 46), (38, 37, 42), (39, 38, 43), (40, 39, 44), (41, 40, 45), (37, 46, 42), (38, 42, 43), (39, 43, 44), (40, 44, 45), (41, 45, 46), (42, 46, 47), (43, 42, 47), (44, 43, 47), (45, 44, 47), (46, 45, 47)])
me_icosphere.polygons.foreach_set('use_smooth', [True] * 80)
me_icosphere.materials.append(mat_tree_fruit)
me_icosphere.use_remesh_preserve_volume = False
me_icosphere.use_remesh_preserve_attributes = False
me_icosphere.use_mirror_vertex_groups = False
me_icosphere.update()
me_plane_008 = bpy.data.meshes.new('Plane.008')
me_plane_008.from_pydata([(1.0, -1.0, 0.0), (-1.0, -1.0, 0.0), (1.0, 1.0, 0.0), (-1.0, 1.0, 0.0)], [], [(2, 3, 1, 0)])
me_plane_008.materials.append(mat_special_shadowonly)
me_plane_008.use_remesh_preserve_volume = False
me_plane_008.use_remesh_preserve_attributes = False
me_plane_008.use_mirror_vertex_groups = False
me_plane_008.update()

# ---- objects
ob_plane_000 = bpy.data.objects.new('Plane.000', me_plane_000)
ob_cylinder_008 = bpy.data.objects.new('Cylinder.008', me_cylinder)
ob_cube_007 = bpy.data.objects.new('Cube.007', me_cube)
ob_icosphere_005 = bpy.data.objects.new('Icosphere.005', me_icosphere)
ob_icosphere_004 = bpy.data.objects.new('Icosphere.004', me_icosphere)
ob_cube_006 = bpy.data.objects.new('Cube.006', me_cube)
ob_cylinder_007 = bpy.data.objects.new('Cylinder.007', me_cylinder)
ob_cylinder_000 = bpy.data.objects.new('Cylinder.000', me_cylinder)
ob_cube_005 = bpy.data.objects.new('Cube.005', me_cube)
ob_icosphere_003 = bpy.data.objects.new('Icosphere.003', me_icosphere)
ob_icosphere = bpy.data.objects.new('Icosphere', me_icosphere)
ob_cube_002 = bpy.data.objects.new('Cube.002', me_cube)
ob_cylinder_003 = bpy.data.objects.new('Cylinder.003', me_cylinder)
ob_plane_644 = bpy.data.objects.new('Plane.644', me_plane_008)
ob_rotationcontrol_001 = bpy.data.objects.new('RotationControl.001', None)
ob_cameratarget = bpy.data.objects.new('CameraTarget', None)
ob_camera = bpy.data.objects.new('Camera', cam_camera)
ob_lamp_001 = bpy.data.objects.new('Lamp.001', light_lamp_004)
ob_lamp = bpy.data.objects.new('Lamp', light_lamp_003)

# ---- transforms, parenting, visibility, modifiers, constraints
ob_plane_000.location = (-5.0, 0.0, 0.0)
ob_plane_000.lineart.crease_threshold = 0.0
ob_cylinder_008.location = (0.5, -0.5, 0.0)
ob_cylinder_008.rotation_euler = (0.0, 0.0, -15.03)
ob_cylinder_008.lineart.crease_threshold = 0.0
ob_cube_007.location = (0.5, -0.5, 0.0)
ob_cube_007.rotation_euler = (0.0, 0.0, -15.03)
ob_cube_007.scale = (0.1, 0.1, 0.1)
ob_cube_007.lineart.crease_threshold = 0.0
ob_icosphere_005.location = (0.5, -0.5, 0.0)
ob_icosphere_005.rotation_euler = (0.0, 0.0, -15.03)
ob_icosphere_005.lineart.crease_threshold = 0.0
ob_icosphere_004.location = (-0.5, -0.5, 0.0)
ob_icosphere_004.rotation_euler = (0.0, 0.0, -9.693)
ob_icosphere_004.lineart.crease_threshold = 0.0
ob_cube_006.location = (-0.5, -0.5, 0.0)
ob_cube_006.rotation_euler = (0.0, 0.0, -9.693)
ob_cube_006.scale = (0.1, 0.1, 0.1)
ob_cube_006.lineart.crease_threshold = 0.0
ob_cylinder_007.location = (-0.5, -0.5, 0.0)
ob_cylinder_007.rotation_euler = (0.0, 0.0, -9.693)
ob_cylinder_007.lineart.crease_threshold = 0.0
ob_cylinder_000.location = (-0.5, 0.5, 0.0)
ob_cylinder_000.rotation_euler = (0.0, 0.0, -3.77)
ob_cylinder_000.lineart.crease_threshold = 0.0
ob_cube_005.location = (-0.5, 0.5, 0.0)
ob_cube_005.rotation_euler = (0.0, 0.0, -3.77)
ob_cube_005.scale = (0.1, 0.1, 0.1)
ob_cube_005.lineart.crease_threshold = 0.0
ob_icosphere_003.location = (-0.5, 0.5, 0.0)
ob_icosphere_003.rotation_euler = (0.0, 0.0, -3.77)
ob_icosphere_003.lineart.crease_threshold = 0.0
ob_icosphere.location = (0.5, 0.5, 0.0)
ob_icosphere.lineart.crease_threshold = 0.0
ob_cube_002.location = (0.5, 0.5, 0.0)
ob_cube_002.scale = (0.1, 0.1, 0.1)
ob_cube_002.lineart.crease_threshold = 0.0
ob_cylinder_003.location = (0.5, 0.5, 0.0)
ob_cylinder_003.lineart.crease_threshold = 0.0
ob_plane_644.location = (0.0, 0.0, 0.0)
ob_plane_644.lineart.crease_threshold = 0.0
ob_rotationcontrol_001.location = (0.0, 0.0, 0.0)
ob_rotationcontrol_001.empty_image_offset = (0.0, 0.0)
ob_rotationcontrol_001.lineart.crease_threshold = 0.0
ob_cameratarget.parent = ob_rotationcontrol_001
ob_cameratarget.location = (0.0, 0.0, 2.451)
ob_cameratarget.empty_image_offset = (0.0, 0.0)
ob_cameratarget.lineart.crease_threshold = 0.0
ob_camera.parent = ob_cameratarget
ob_camera.location = (4.0, 4.0, 3.268)
ob_camera.rotation_euler = (1.109, 0.01082, 0.8149)
ob_camera.lock_rotations_4d = False
ob_camera.empty_display_type = 'ARROWS'
ob_camera.color = (0.0, 0.0, 0.0, 0.0)
ob_camera.display_type = 'WIRE'
ob_camera.lineart.crease_threshold = 0.0
_c = ob_camera.constraints.new('TRACK_TO'); _c.name = 'TrackTo'
_c.target = ob_cameratarget
ob_lamp_001.parent = ob_rotationcontrol_001
ob_lamp_001.location = (-1.0, 2.0, 2.0)
ob_lamp_001.lock_rotations_4d = False
ob_lamp_001.empty_display_type = 'ARROWS'
ob_lamp_001.color = (0.0, 0.0, 0.0, 0.0)
ob_lamp_001.lineart.crease_threshold = 0.0
_c = ob_lamp_001.constraints.new('TRACK_TO'); _c.name = 'TrackTo'
_c.target = ob_rotationcontrol_001
ob_lamp.parent = ob_rotationcontrol_001
ob_lamp.location = (-1.0, 2.0, 0.8)
ob_lamp.lock_rotations_4d = False
ob_lamp.empty_display_type = 'ARROWS'
ob_lamp.color = (0.0, 0.0, 0.0, 0.0)
ob_lamp.lineart.crease_threshold = 0.0
_c = ob_lamp.constraints.new('TRACK_TO'); _c.name = 'TrackTo'
_c.target = ob_rotationcontrol_001

# ---- collection membership
col_collection_1.objects.link(ob_plane_000)
col_collection_1.objects.link(ob_cylinder_008)
col_collection_1.objects.link(ob_cube_007)
col_collection_1.objects.link(ob_icosphere_005)
col_collection_1.objects.link(ob_icosphere_004)
col_collection_1.objects.link(ob_cube_006)
col_collection_1.objects.link(ob_cylinder_007)
col_collection_1.objects.link(ob_cylinder_000)
col_collection_1.objects.link(ob_cube_005)
col_collection_1.objects.link(ob_icosphere_003)
col_collection_1.objects.link(ob_icosphere)
col_collection_1.objects.link(ob_cube_002)
col_collection_1.objects.link(ob_cylinder_003)
col_collection_1.objects.link(ob_plane_644)
col_collection_1.objects.link(ob_rotationcontrol_001)
col_collection_1.objects.link(ob_cameratarget)
col_collection_1.objects.link(ob_camera)
col_collection_1.objects.link(ob_lamp_001)
col_collection_1.objects.link(ob_lamp)

# ---- scene / render settings (as saved in the file)
scene.camera = ob_camera
scene.frame_start = 1; scene.frame_end = 2; scene.frame_set(1)
scene.render.engine = 'BLENDER_EEVEE_NEXT'
scene.render.image_settings.compression = 90
scene.render.resolution_x = 256
scene.render.resolution_y = 512
scene.render.dither_intensity = 0.0
scene.render.bake_margin = 2
scene.render.bake_bias = 0.0
scene.cycles.use_denoising = False
scene.cycles.samples = 10
scene.cycles.sampling_pattern = 'TABULATED_SOBOL'
scene.cycles.light_sampling_threshold = 0.0
scene.cycles.use_adaptive_sampling = False
scene.cycles.use_light_tree = False
scene.cycles.blur_glossy = 0.0
scene.cycles.volume_bounces = 1
scene.cycles.pixel_filter_type = 'GAUSSIAN'
scene.cycles.sample_clamp_indirect = 0.0
scene.view_settings.view_transform = 'Standard'
bpy.context.view_layer.update()
